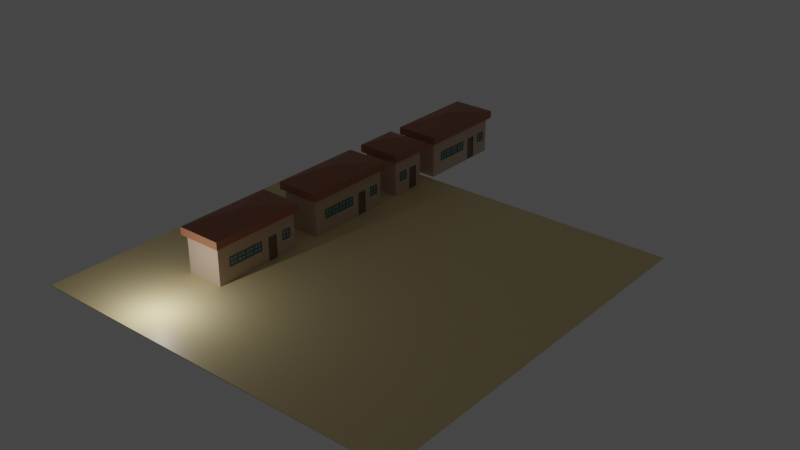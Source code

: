 # Source: Houses.blend  (saved by Blender 3.1.7; exported with 4.5.12 LTS)
import bpy
from mathutils import Matrix  # noqa: F401  (used for matrix-valued properties, if any)

bpy.ops.wm.read_factory_settings(use_empty=True)
scene = bpy.context.scene
scene.name = 'Scene'

# ---- collections
col_house1 = bpy.data.collections.new('House1'); scene.collection.children.link(col_house1)
col_house4 = bpy.data.collections.new('House4'); scene.collection.children.link(col_house4)
col_house2 = bpy.data.collections.new('House2'); scene.collection.children.link(col_house2)
col_house3 = bpy.data.collections.new('House3'); scene.collection.children.link(col_house3)
col_reference = bpy.data.collections.new('Reference'); scene.collection.children.link(col_reference)

# ---- materials (node trees are filled in below, after node groups)
mat_floormaterial = bpy.data.materials.new('FloorMaterial')
mat_floormaterial.use_transparent_shadow = False
mat_wallmat = bpy.data.materials.new('WallMat')
mat_wallmat.alpha_threshold = 0.0
mat_wallmat.use_transparent_shadow = False
mat_wallmat.line_color = (0.0, 0.0, 0.0, 1.0)
mat_roofmat = bpy.data.materials.new('RoofMat')
mat_roofmat.use_transparent_shadow = False
mat_windowframemat = bpy.data.materials.new('WindowFrameMat')
mat_windowframemat.use_transparent_shadow = False
mat_glassmat = bpy.data.materials.new('GlassMat')
mat_glassmat.use_transparent_shadow = False
mat_doormat = bpy.data.materials.new('DoorMat')
mat_doormat.use_transparent_shadow = False
mat_doorframemat = bpy.data.materials.new('DoorFrameMat')
mat_doorframemat.use_transparent_shadow = False
mat_doorknobmat = bpy.data.materials.new('DoorKnobMat')
mat_doorknobmat.use_transparent_shadow = False

# ---- material node trees
mat_floormaterial.use_nodes = True; mat_floormaterial.node_tree.nodes.clear()
_N = mat_floormaterial.node_tree.nodes; _L = mat_floormaterial.node_tree.links
n0 = _N.new('ShaderNodeBsdfPrincipled'); n0.name = 'Principled BSDF'; n0.location = (10, 300)
n0.distribution = 'GGX'
n0.subsurface_method = 'RANDOM_WALK_SKIN'
n0.inputs[0].default_value = (0.8, 0.6517, 0.3475, 1.0)
n0.inputs[3].default_value = 1.45
n0.inputs[27].default_value = (0.0, 0.0, 0.0, 1.0)
n0.inputs[28].default_value = 1.0
n1 = _N.new('ShaderNodeOutputMaterial'); n1.name = 'Material Output'; n1.location = (300, 300)
_L.new(n0.outputs[0], n1.inputs[0])
n1.is_active_output = True
mat_wallmat.use_nodes = True; mat_wallmat.node_tree.nodes.clear()
_N = mat_wallmat.node_tree.nodes; _L = mat_wallmat.node_tree.links
n0 = _N.new('ShaderNodeOutputMaterial'); n0.name = 'Material Output'; n0.location = (300, 300)
n1 = _N.new('ShaderNodeBsdfPrincipled'); n1.name = 'Principled BSDF'; n1.location = (10, 300)
n1.distribution = 'GGX'
n1.subsurface_method = 'RANDOM_WALK_SKIN'
n1.inputs[0].default_value = (0.5906, 0.4397, 0.3278, 1.0)
n1.inputs[2].default_value = 0.4
n1.inputs[3].default_value = 1.45
n1.inputs[27].default_value = (0.0, 0.0, 0.0, 1.0)
n1.inputs[28].default_value = 1.0
_L.new(n1.outputs[0], n0.inputs[0])
n0.is_active_output = True
mat_roofmat.use_nodes = True; mat_roofmat.node_tree.nodes.clear()
_N = mat_roofmat.node_tree.nodes; _L = mat_roofmat.node_tree.links
n0 = _N.new('ShaderNodeBsdfPrincipled'); n0.name = 'Principled BSDF'; n0.location = (10, 300)
n0.distribution = 'GGX'
n0.subsurface_method = 'RANDOM_WALK_SKIN'
n0.inputs[0].default_value = (0.3864, 0.147, 0.08022, 1.0)
n0.inputs[3].default_value = 1.45
n0.inputs[27].default_value = (0.0, 0.0, 0.0, 1.0)
n0.inputs[28].default_value = 1.0
n1 = _N.new('ShaderNodeOutputMaterial'); n1.name = 'Material Output'; n1.location = (300, 300)
_L.new(n0.outputs[0], n1.inputs[0])
n1.is_active_output = True
mat_windowframemat.use_nodes = True; mat_windowframemat.node_tree.nodes.clear()
_N = mat_windowframemat.node_tree.nodes; _L = mat_windowframemat.node_tree.links
n0 = _N.new('ShaderNodeBsdfPrincipled'); n0.name = 'Principled BSDF'; n0.location = (10, 300)
n0.distribution = 'GGX'
n0.subsurface_method = 'RANDOM_WALK_SKIN'
n0.inputs[0].default_value = (0.06848, 0.1779, 0.1559, 1.0)
n0.inputs[3].default_value = 1.45
n0.inputs[27].default_value = (0.0, 0.0, 0.0, 1.0)
n0.inputs[28].default_value = 1.0
n1 = _N.new('ShaderNodeOutputMaterial'); n1.name = 'Material Output'; n1.location = (300, 300)
_L.new(n0.outputs[0], n1.inputs[0])
n1.is_active_output = True
mat_glassmat.use_nodes = True; mat_glassmat.node_tree.nodes.clear()
_N = mat_glassmat.node_tree.nodes; _L = mat_glassmat.node_tree.links
n0 = _N.new('ShaderNodeBsdfPrincipled'); n0.name = 'Principled BSDF'; n0.location = (10, 300)
n0.distribution = 'GGX'
n0.subsurface_method = 'RANDOM_WALK_SKIN'
n0.inputs[0].default_value = (0.5071, 0.4487, 0.4487, 1.0)
n0.inputs[1].default_value = 0.3228
n0.inputs[3].default_value = 1.45
n0.inputs[8].default_value = 1.0
n0.inputs[10].default_value = 1.0
n0.inputs[27].default_value = (0.0, 0.0, 0.0, 1.0)
n0.inputs[28].default_value = 1.0
n1 = _N.new('ShaderNodeOutputMaterial'); n1.name = 'Material Output'; n1.location = (300, 300)
_L.new(n0.outputs[0], n1.inputs[0])
n1.is_active_output = True
mat_doormat.use_nodes = True; mat_doormat.node_tree.nodes.clear()
_N = mat_doormat.node_tree.nodes; _L = mat_doormat.node_tree.links
n0 = _N.new('ShaderNodeBsdfPrincipled'); n0.name = 'Principled BSDF'; n0.location = (10, 300)
n0.distribution = 'GGX'
n0.subsurface_method = 'RANDOM_WALK_SKIN'
n0.inputs[0].default_value = (0.2623, 0.09306, 0.03955, 1.0)
n0.inputs[3].default_value = 1.45
n0.inputs[27].default_value = (0.0, 0.0, 0.0, 1.0)
n0.inputs[28].default_value = 1.0
n1 = _N.new('ShaderNodeOutputMaterial'); n1.name = 'Material Output'; n1.location = (300, 300)
_L.new(n0.outputs[0], n1.inputs[0])
n1.is_active_output = True
mat_doorframemat.use_nodes = True; mat_doorframemat.node_tree.nodes.clear()
_N = mat_doorframemat.node_tree.nodes; _L = mat_doorframemat.node_tree.links
n0 = _N.new('ShaderNodeBsdfPrincipled'); n0.name = 'Principled BSDF'; n0.location = (10, 300)
n0.distribution = 'GGX'
n0.subsurface_method = 'RANDOM_WALK_SKIN'
n0.inputs[0].default_value = (0.06848, 0.1779, 0.1559, 1.0)
n0.inputs[3].default_value = 1.45
n0.inputs[27].default_value = (0.0, 0.0, 0.0, 1.0)
n0.inputs[28].default_value = 1.0
n1 = _N.new('ShaderNodeOutputMaterial'); n1.name = 'Material Output'; n1.location = (300, 300)
_L.new(n0.outputs[0], n1.inputs[0])
n1.is_active_output = True
mat_doorknobmat.use_nodes = True; mat_doorknobmat.node_tree.nodes.clear()
_N = mat_doorknobmat.node_tree.nodes; _L = mat_doorknobmat.node_tree.links
n0 = _N.new('ShaderNodeBsdfPrincipled'); n0.name = 'Principled BSDF'; n0.location = (10, 300)
n0.distribution = 'GGX'
n0.subsurface_method = 'RANDOM_WALK_SKIN'
n0.inputs[0].default_value = (1.0, 0.3485, 0.06242, 1.0)
n0.inputs[1].default_value = 0.8976
n0.inputs[3].default_value = 1.45
n0.inputs[27].default_value = (0.0, 0.0, 0.0, 1.0)
n0.inputs[28].default_value = 1.0
n1 = _N.new('ShaderNodeOutputMaterial'); n1.name = 'Material Output'; n1.location = (300, 300)
_L.new(n0.outputs[0], n1.inputs[0])
n1.is_active_output = True

# ---- world
world_world = bpy.data.worlds.new('World'); scene.world = world_world
world_world.use_nodes = True; world_world.node_tree.nodes.clear()
_N = world_world.node_tree.nodes; _L = world_world.node_tree.links
n0 = _N.new('ShaderNodeOutputWorld'); n0.name = 'World Output'; n0.location = (300, 300)
n1 = _N.new('ShaderNodeBackground'); n1.name = 'Background'; n1.location = (10, 300)
n1.inputs[0].default_value = (0.05088, 0.05088, 0.05088, 1.0)
_L.new(n1.outputs[0], n0.inputs[0])
n0.is_active_output = True
world_world.color = (0.05088, 0.05088, 0.05088)
world_world.use_sun_shadow = False
world_world.sun_shadow_jitter_overblur = 0.0

# ---- lights
light_light = bpy.data.lights.new('Light', 'POINT')
light_light.transmission_factor = 0.0
light_light.energy = 1000.0
light_light.shadow_soft_size = 0.1
light_light.shadow_maximum_resolution = 0.006
light_light.use_absolute_resolution = True

# ---- meshes
me_cube = bpy.data.meshes.new('Cube')
me_cube.from_pydata([(-1.0, -1.0, -1.0), (-1.0, -1.0, 1.0), (-1.0, 1.0, -1.0), (-1.0, 1.0, 1.0), (1.0, -1.0, -1.0), (1.0, -1.0, 1.0), (1.0, 1.0, -1.0), (1.0, 1.0, 1.0)], [], [(0, 1, 3, 2), (2, 3, 7, 6), (6, 7, 5, 4), (4, 5, 1, 0), (2, 6, 4, 0), (7, 3, 1, 5)])
_uv = me_cube.uv_layers.new(name='UVMap')
_uv.uv.foreach_set('vector', [0.375, 0.0, 0.625, 0.0, 0.625, 0.25, 0.375, 0.25, 0.375, 0.25, 0.625, 0.25, 0.625, 0.5, 0.375, 0.5, 0.375, 0.5, 0.625, 0.5, 0.625, 0.75, 0.375, 0.75, 0.375, 0.75, 0.625, 0.75, 0.625, 1.0, 0.375, 1.0, 0.125, 0.5, 0.375, 0.5, 0.375, 0.75, 0.125, 0.75, 0.625, 0.5, 0.875, 0.5, 0.875, 0.75, 0.625, 0.75])
me_cube.materials.append(mat_floormaterial)
me_cube.use_remesh_fix_poles = True
me_cube.use_remesh_preserve_attributes = False
me_cube.update()
me_base_001 = bpy.data.meshes.new('Base.001')
me_base_001.from_pydata([(1.0, 1.0, 2.25), (1.0, 1.0, 0.0), (1.0, -1.0, 2.25), (1.0, -1.0, 0.0), (-1.0, 1.0, 2.25), (-1.0, 1.0, 0.0), (-1.0, -1.0, 2.25), (-1.0, -1.0, 0.0)], [], [(0, 4, 6, 2), (3, 2, 6, 7), (7, 6, 4, 5), (5, 1, 3, 7), (1, 0, 2, 3), (5, 4, 0, 1)])
_uv = me_base_001.uv_layers.new(name='UVMap')
_uv.uv.foreach_set('vector', [0.625, 0.5, 0.875, 0.5, 0.875, 0.75, 0.625, 0.75, 0.375, 0.75, 0.625, 0.75, 0.625, 1.0, 0.375, 1.0, 0.375, 0.0, 0.625, 0.0, 0.625, 0.25, 0.375, 0.25, 0.125, 0.5, 0.375, 0.5, 0.375, 0.75, 0.125, 0.75, 0.375, 0.5, 0.625, 0.5, 0.625, 0.75, 0.375, 0.75, 0.375, 0.25, 0.625, 0.25, 0.625, 0.5, 0.375, 0.5])
me_base_001.materials.append(mat_wallmat)
me_base_001.use_remesh_preserve_volume = False
me_base_001.use_remesh_preserve_attributes = False
me_base_001.use_mirror_vertex_groups = False
me_base_001.update()
me_roof_001 = bpy.data.meshes.new('Roof.001')
me_roof_001.from_pydata([(-1.0, -1.0, -1.0), (-1.0, -1.0, 1.0), (-1.0, 1.0, -1.0), (-1.0, 1.0, 1.0), (1.0, -1.0, -1.0), (1.0, -1.0, 1.0), (1.0, 1.0, -1.0), (1.0, 1.0, 1.0), (0.0, 0.0, 2.932), (0.0, 0.0, 2.932), (0.0, 0.0, 2.932), (0.0, 0.0, 2.932)], [], [(0, 1, 3, 2), (2, 3, 7, 6), (6, 7, 5, 4), (4, 5, 1, 0), (2, 6, 4, 0), (7, 3, 9, 11), (11, 9, 8, 10), (5, 7, 11, 10), (3, 1, 8, 9), (1, 5, 10, 8)])
_uv = me_roof_001.uv_layers.new(name='UVMap')
_uv.uv.foreach_set('vector', [0.375, 0.0, 0.625, 0.0, 0.625, 0.25, 0.375, 0.25, 0.375, 0.25, 0.625, 0.25, 0.625, 0.5, 0.375, 0.5, 0.375, 0.5, 0.625, 0.5, 0.625, 0.75, 0.375, 0.75, 0.375, 0.75, 0.625, 0.75, 0.625, 1.0, 0.375, 1.0, 0.125, 0.5, 0.375, 0.5, 0.375, 0.75, 0.125, 0.75, 0.625, 0.5, 0.625, 0.25, 0.625, 0.25, 0.75, 0.625, 0.75, 0.625, 0.75, 0.625, 0.75, 0.625, 0.75, 0.625, 0.625, 0.75, 0.625, 0.5, 0.75, 0.625, 0.75, 0.625, 0.625, 0.25, 0.625, 0.0, 0.625, 0.125, 0.625, 0.25, 0.625, 1.0, 0.625, 0.75, 0.75, 0.625, 0.625, 0.875])
me_roof_001.materials.append(mat_roofmat)
me_roof_001.use_remesh_fix_poles = True
me_roof_001.use_remesh_preserve_attributes = False
me_roof_001.update()
me_windowframe_001 = bpy.data.meshes.new('WindowFrame.001')
me_windowframe_001.from_pydata([(-0.7821, -1.0, -0.7821), (-0.7821, -1.0, 0.7821), (-0.7821, 1.0, -0.7821), (-0.7821, 1.0, 0.7821), (0.7821, -1.0, -0.7821), (0.7821, -1.0, 0.7821), (0.7821, 1.0, -0.7821), (0.7821, 1.0, 0.7821), (-1.0, -1.0, -1.0), (-1.0, -1.0, 1.0), (-1.0, 1.0, 1.0), (-1.0, 1.0, -1.0), (1.0, 1.0, -1.0), (1.0, 1.0, 1.0), (1.0, -1.0, 1.0), (1.0, -1.0, -1.0), (-0.7821, -1.0, -0.06069), (-0.7821, -1.0, 0.06069), (-0.7821, 1.0, 0.06069), (-0.7821, 1.0, -0.06069), (0.06069, 1.0, -0.7821), (-0.06069, 1.0, -0.7821), (-0.06069, 1.0, 0.7821), (0.06069, 1.0, 0.7821), (0.7821, 1.0, 0.06069), (0.7821, 1.0, -0.06069), (0.7821, -1.0, 0.06069), (0.7821, -1.0, -0.06069), (-0.06069, -1.0, -0.7821), (0.06069, -1.0, -0.7821), (0.06069, -1.0, 0.7821), (-0.06069, -1.0, 0.7821), (-0.7821, -0.3333, 0.7821), (-0.7821, 0.3333, 0.7821), (0.7821, 0.3333, 0.7821), (0.7821, -0.3333, 0.7821), (0.7821, 0.3333, -0.7821), (0.7821, -0.3333, -0.7821), (-0.7821, 0.3333, -0.7821), (-0.7821, -0.3333, -0.7821), (-0.7821, 0.3333, -0.06069), (-0.7821, -0.3333, -0.06069), (-0.7821, 0.3333, 0.06069), (-0.7821, -0.3333, 0.06069), (0.06069, 0.3333, -0.7821), (0.06069, -0.3333, -0.7821), (-0.06069, 0.3333, -0.7821), (-0.06069, -0.3333, -0.7821), (-0.06069, 0.3333, 0.7821), (-0.06069, -0.3333, 0.7821), (0.06069, 0.3333, 0.7821), (0.06069, -0.3333, 0.7821), (0.7821, 0.3333, 0.06069), (0.7821, -0.3333, 0.06069), (0.7821, 0.3333, -0.06069), (0.7821, -0.3333, -0.06069), (0.06069, 1.0, 0.01792), (-0.06069, 1.0, 0.01792), (-0.06069, -1.0, 0.01792), (0.06069, -1.0, 0.01792), (0.06069, -0.3333, 0.01792), (0.06069, 0.3333, 0.01792), (-0.06069, -0.3333, 0.01792), (-0.06069, 0.3333, 0.01792), (0.01792, -1.0, -0.06069), (0.01792, -1.0, 0.06069), (0.01792, 1.0, 0.06069), (0.01792, 1.0, -0.06069), (0.01792, -0.3333, -0.06069), (0.01792, 0.3333, -0.06069), (0.01792, -0.3333, 0.06069), (0.01792, 0.3333, 0.06069), (-0.06069, 1.0, -0.01792), (0.06069, 1.0, -0.01792), (0.06069, -1.0, -0.01792), (-0.06069, -1.0, -0.01792), (-0.06069, -0.3333, -0.01792), (-0.06069, 0.3333, -0.01792), (0.06069, -0.3333, -0.01792), (0.06069, 0.3333, -0.01792), (-0.01792, 1.0, 0.06069), (-0.01792, 1.0, -0.06069), (-0.01792, -1.0, 0.06069), (-0.01792, -1.0, -0.06069), (-0.01792, -0.3333, 0.06069), (-0.01792, 0.3333, 0.06069), (-0.01792, -0.3333, -0.06069), (-0.01792, 0.3333, -0.06069)], [], [(8, 9, 10, 11), (55, 37, 4, 27), (12, 13, 14, 15), (51, 35, 5, 30), (11, 12, 15, 8), (13, 10, 9, 14), (0, 16, 17, 1, 9, 8), (3, 18, 19, 2, 11, 10), (2, 21, 20, 6, 12, 11), (7, 23, 22, 3, 10, 13), (6, 25, 24, 7, 13, 12), (5, 26, 27, 4, 15, 14), (4, 29, 28, 0, 8, 15), (1, 31, 30, 5, 14, 9), (47, 39, 0, 28), (43, 32, 1, 17), (39, 41, 16, 0), (16, 41, 68, 64), (2, 19, 40, 38), (38, 40, 41, 39), (41, 40, 69, 68), (18, 42, 71, 66), (18, 3, 33, 42), (42, 33, 32, 43), (37, 45, 29, 4), (44, 20, 56, 61), (6, 20, 44, 36), (36, 44, 45, 37), (47, 28, 58, 62), (46, 47, 62, 63), (21, 2, 38, 46), (46, 38, 39, 47), (32, 49, 31, 1), (30, 31, 75, 74), (3, 22, 48, 33), (33, 48, 49, 32), (49, 48, 77, 76), (23, 50, 79, 73), (23, 7, 34, 50), (50, 34, 35, 51), (35, 53, 26, 5), (52, 24, 80, 85), (7, 24, 52, 34), (34, 52, 53, 35), (55, 27, 83, 86), (54, 55, 86, 87), (25, 6, 36, 54), (54, 36, 37, 55), (60, 62, 58, 59), (56, 57, 63, 61), (61, 63, 62, 60), (28, 29, 59, 58), (21, 46, 63, 57), (45, 44, 61, 60), (20, 21, 57, 56), (29, 45, 60, 59), (68, 70, 65, 64), (67, 66, 71, 69), (69, 71, 70, 68), (42, 43, 70, 71), (43, 17, 65, 70), (19, 18, 66, 67), (40, 19, 67, 69), (17, 16, 64, 65), (76, 78, 74, 75), (72, 73, 79, 77), (77, 79, 78, 76), (31, 49, 76, 75), (50, 51, 78, 79), (51, 30, 74, 78), (22, 23, 73, 72), (48, 22, 72, 77), (84, 86, 83, 82), (80, 81, 87, 85), (85, 87, 86, 84), (27, 26, 82, 83), (25, 54, 87, 81), (24, 25, 81, 80), (53, 52, 85, 84), (26, 53, 84, 82)])
_uv = me_windowframe_001.uv_layers.new(name='UVMap')
_uv.uv.foreach_set('vector', [0.375, 0.0, 0.625, 0.0, 0.625, 0.25, 0.375, 0.25, 0.4674, 0.6757, 0.4022, 0.6757, 0.4022, 0.7772, 0.4674, 0.7772, 0.375, 0.5, 0.625, 0.5, 0.625, 0.75, 0.375, 0.75, 0.5978, 0.6975, 0.5978, 0.6757, 0.5978, 0.7772, 0.5978, 0.8424, 0.125, 0.5, 0.375, 0.5, 0.375, 0.75, 0.125, 0.75, 0.625, 0.5, 0.875, 0.5, 0.875, 0.75, 0.625, 0.75, 0.4022, 0.9728, 0.4674, 0.9728, 0.5326, 0.9728, 0.5978, 0.9728, 0.625, 1.0, 0.375, 1.0, 0.5978, 0.2772, 0.5326, 0.2772, 0.4674, 0.2772, 0.4022, 0.2772, 0.375, 0.25, 0.625, 0.25, 0.4022, 0.2772, 0.4022, 0.3424, 0.4022, 0.4076, 0.4022, 0.4728, 0.375, 0.5, 0.375, 0.25, 0.5978, 0.4728, 0.5978, 0.4076, 0.5978, 0.3424, 0.5978, 0.2772, 0.625, 0.25, 0.625, 0.5, 0.4022, 0.4728, 0.4674, 0.4728, 0.5326, 0.4728, 0.5978, 0.4728, 0.625, 0.5, 0.375, 0.5, 0.5978, 0.7772, 0.5326, 0.7772, 0.4674, 0.7772, 0.4022, 0.7772, 0.375, 0.75, 0.625, 0.75, 0.4022, 0.7772, 0.4022, 0.8424, 0.4022, 0.9076, 0.4022, 0.9728, 0.375, 1.0, 0.375, 0.75, 0.5978, 0.9728, 0.5978, 0.9076, 0.5978, 0.8424, 0.5978, 0.7772, 0.625, 0.75, 0.625, 1.0, 0.4022, 0.7192, 0.4022, 0.7409, 0.4022, 0.9728, 0.4022, 0.9076, 0.5326, 0.7409, 0.5978, 0.7409, 0.5978, 0.9728, 0.5326, 0.9728, 0.4022, 0.7409, 0.4674, 0.7409, 0.4674, 0.9728, 0.4022, 0.9728, 0.4674, 0.9728, 0.4674, 0.7409, 0.4674, 0.7409, 0.4674, 0.9728, 0.4022, 0.2772, 0.4674, 0.2772, 0.4674, 0.5091, 0.4022, 0.5091, 0.4022, 0.5091, 0.4674, 0.5091, 0.4674, 0.7409, 0.4022, 0.7409, 0.4674, 0.7409, 0.4674, 0.5091, 0.4674, 0.5091, 0.4674, 0.7409, 0.5326, 0.2772, 0.5326, 0.5091, 0.5326, 0.5091, 0.5326, 0.2772, 0.5326, 0.2772, 0.5978, 0.2772, 0.5978, 0.5091, 0.5326, 0.5091, 0.5326, 0.5091, 0.5978, 0.5091, 0.5978, 0.7409, 0.5326, 0.7409, 0.4022, 0.6757, 0.4022, 0.6975, 0.4022, 0.8424, 0.4022, 0.7772, 0.4022, 0.5525, 0.4022, 0.4076, 0.4022, 0.4076, 0.4022, 0.5525, 0.4022, 0.4728, 0.4022, 0.4076, 0.4022, 0.5525, 0.4022, 0.5743, 0.4022, 0.5743, 0.4022, 0.5525, 0.4022, 0.6975, 0.4022, 0.6757, 0.4022, 0.7192, 0.4022, 0.9076, 0.4022, 0.9076, 0.4022, 0.7192, 0.4022, 0.5308, 0.4022, 0.7192, 0.4022, 0.7192, 0.4022, 0.5308, 0.4022, 0.3424, 0.4022, 0.2772, 0.4022, 0.5091, 0.4022, 0.5308, 0.4022, 0.5308, 0.4022, 0.5091, 0.4022, 0.7409, 0.4022, 0.7192, 0.5978, 0.7409, 0.5978, 0.7192, 0.5978, 0.9076, 0.5978, 0.9728, 0.5978, 0.8424, 0.5978, 0.9076, 0.5978, 0.9076, 0.5978, 0.8424, 0.5978, 0.2772, 0.5978, 0.3424, 0.5978, 0.5308, 0.5978, 0.5091, 0.5978, 0.5091, 0.5978, 0.5308, 0.5978, 0.7192, 0.5978, 0.7409, 0.5978, 0.7192, 0.5978, 0.5308, 0.5978, 0.5308, 0.5978, 0.7192, 0.5978, 0.4076, 0.5978, 0.5525, 0.5978, 0.5525, 0.5978, 0.4076, 0.5978, 0.4076, 0.5978, 0.4728, 0.5978, 0.5743, 0.5978, 0.5525, 0.5978, 0.5525, 0.5978, 0.5743, 0.5978, 0.6757, 0.5978, 0.6975, 0.5978, 0.6757, 0.5326, 0.6757, 0.5326, 0.7772, 0.5978, 0.7772, 0.5326, 0.5743, 0.5326, 0.4728, 0.5326, 0.4728, 0.5326, 0.5743, 0.5978, 0.4728, 0.5326, 0.4728, 0.5326, 0.5743, 0.5978, 0.5743, 0.5978, 0.5743, 0.5326, 0.5743, 0.5326, 0.6757, 0.5978, 0.6757, 0.4674, 0.6757, 0.4674, 0.7772, 0.4674, 0.7772, 0.4674, 0.6757, 0.4674, 0.5743, 0.4674, 0.6757, 0.4674, 0.6757, 0.4674, 0.5743, 0.4674, 0.4728, 0.4022, 0.4728, 0.4022, 0.5743, 0.4674, 0.5743, 0.4674, 0.5743, 0.4022, 0.5743, 0.4022, 0.6757, 0.4674, 0.6757, 0.4022, 0.6975, 0.4022, 0.7192, 0.4022, 0.9076, 0.4022, 0.8424, 0.4022, 0.4076, 0.4022, 0.3424, 0.4022, 0.5308, 0.4022, 0.5525, 0.4022, 0.5525, 0.4022, 0.5308, 0.4022, 0.7192, 0.4022, 0.6975, 0.4022, 0.9076, 0.4022, 0.8424, 0.4022, 0.8424, 0.4022, 0.9076, 0.4022, 0.3424, 0.4022, 0.5308, 0.4022, 0.5308, 0.4022, 0.3424, 0.4022, 0.6975, 0.4022, 0.5525, 0.4022, 0.5525, 0.4022, 0.6975, 0.4022, 0.4076, 0.4022, 0.3424, 0.4022, 0.3424, 0.4022, 0.4076, 0.4022, 0.8424, 0.4022, 0.6975, 0.4022, 0.6975, 0.4022, 0.8424, 0.4674, 0.7409, 0.5326, 0.7409, 0.5326, 0.9728, 0.4674, 0.9728, 0.4674, 0.2772, 0.5326, 0.2772, 0.5326, 0.5091, 0.4674, 0.5091, 0.4674, 0.5091, 0.5326, 0.5091, 0.5326, 0.7409, 0.4674, 0.7409, 0.5326, 0.5091, 0.5326, 0.7409, 0.5326, 0.7409, 0.5326, 0.5091, 0.5326, 0.7409, 0.5326, 0.9728, 0.5326, 0.9728, 0.5326, 0.7409, 0.4674, 0.2772, 0.5326, 0.2772, 0.5326, 0.2772, 0.4674, 0.2772, 0.4674, 0.5091, 0.4674, 0.2772, 0.4674, 0.2772, 0.4674, 0.5091, 0.5326, 0.9728, 0.4674, 0.9728, 0.4674, 0.9728, 0.5326, 0.9728, 0.5978, 0.7192, 0.5978, 0.6975, 0.5978, 0.8424, 0.5978, 0.9076, 0.5978, 0.3424, 0.5978, 0.4076, 0.5978, 0.5525, 0.5978, 0.5308, 0.5978, 0.5308, 0.5978, 0.5525, 0.5978, 0.6975, 0.5978, 0.7192, 0.5978, 0.9076, 0.5978, 0.7192, 0.5978, 0.7192, 0.5978, 0.9076, 0.5978, 0.5525, 0.5978, 0.6975, 0.5978, 0.6975, 0.5978, 0.5525, 0.5978, 0.6975, 0.5978, 0.8424, 0.5978, 0.8424, 0.5978, 0.6975, 0.5978, 0.3424, 0.5978, 0.4076, 0.5978, 0.4076, 0.5978, 0.3424, 0.5978, 0.5308, 0.5978, 0.3424, 0.5978, 0.3424, 0.5978, 0.5308, 0.5326, 0.6757, 0.4674, 0.6757, 0.4674, 0.7772, 0.5326, 0.7772, 0.5326, 0.4728, 0.4674, 0.4728, 0.4674, 0.5743, 0.5326, 0.5743, 0.5326, 0.5743, 0.4674, 0.5743, 0.4674, 0.6757, 0.5326, 0.6757, 0.4674, 0.7772, 0.5326, 0.7772, 0.5326, 0.7772, 0.4674, 0.7772, 0.4674, 0.4728, 0.4674, 0.5743, 0.4674, 0.5743, 0.4674, 0.4728, 0.5326, 0.4728, 0.4674, 0.4728, 0.4674, 0.4728, 0.5326, 0.4728, 0.5326, 0.6757, 0.5326, 0.5743, 0.5326, 0.5743, 0.5326, 0.6757, 0.5326, 0.7772, 0.5326, 0.6757, 0.5326, 0.6757, 0.5326, 0.7772])
me_windowframe_001.materials.append(mat_windowframemat)
me_windowframe_001.use_remesh_fix_poles = True
me_windowframe_001.use_remesh_preserve_attributes = False
me_windowframe_001.update()
me_windowglass_001 = bpy.data.meshes.new('WindowGlass.001')
me_windowglass_001.from_pydata([(-0.25, -0.25, 0.0), (0.25, -0.25, 0.0), (-0.25, 0.25, 0.0), (0.25, 0.25, 0.0)], [], [(0, 1, 3, 2)])
_uv = me_windowglass_001.uv_layers.new(name='UVMap')
_uv.uv.foreach_set('vector', [0.0, 0.0, 1.0, 0.0, 1.0, 1.0, 0.0, 1.0])
me_windowglass_001.materials.append(mat_glassmat)
me_windowglass_001.use_remesh_fix_poles = True
me_windowglass_001.use_remesh_preserve_attributes = False
me_windowglass_001.update()
me_door_002 = bpy.data.meshes.new('Door.002')
me_door_002.from_pydata([(-1.037e-05, 0.9998, 0.002196), (-1.037e-05, 0.9998, 4.802), (-1.037e-05, 3.0, 0.002196), (-1.037e-05, 3.0, 4.802), (2.0, 0.9998, 0.002196), (2.0, 0.9998, 4.802), (2.0, 3.0, 0.002196), (2.0, 3.0, 4.802)], [], [(0, 1, 3, 2), (2, 3, 7, 6), (6, 7, 5, 4), (4, 5, 1, 0), (2, 6, 4, 0), (7, 3, 1, 5)])
_uv = me_door_002.uv_layers.new(name='UVMap')
_uv.uv.foreach_set('vector', [0.375, 0.0, 0.625, 0.0, 0.625, 0.25, 0.375, 0.25, 0.375, 0.25, 0.625, 0.25, 0.625, 0.5, 0.375, 0.5, 0.375, 0.5, 0.625, 0.5, 0.625, 0.75, 0.375, 0.75, 0.375, 0.75, 0.625, 0.75, 0.625, 1.0, 0.375, 1.0, 0.125, 0.5, 0.375, 0.5, 0.375, 0.75, 0.125, 0.75, 0.625, 0.5, 0.875, 0.5, 0.875, 0.75, 0.625, 0.75])
me_door_002.materials.append(mat_doormat)
me_door_002.use_remesh_fix_poles = True
me_door_002.use_remesh_preserve_attributes = False
me_door_002.update()
me_doorframe_002 = bpy.data.meshes.new('DoorFrame.002')
me_doorframe_002.from_pydata([(-0.781, -1.0, -3.581), (-0.781, -1.0, 0.781), (-0.781, 1.0, -3.581), (-0.781, 1.0, 0.781), (0.781, -1.0, -3.581), (0.781, -1.0, 0.781), (0.781, 1.0, -3.581), (0.781, 1.0, 0.781), (-1.0, -1.0, -3.8), (-1.0, -1.0, 1.0), (-1.0, 1.0, 1.0), (-1.0, 1.0, -3.8), (1.0, 1.0, -3.8), (1.0, 1.0, 1.0), (1.0, -1.0, 1.0), (1.0, -1.0, -3.8)], [], [(8, 9, 10, 11), (7, 6, 4, 5), (12, 13, 14, 15), (3, 7, 5, 1), (11, 12, 15, 8), (13, 10, 9, 14), (0, 1, 9, 8), (3, 2, 11, 10), (2, 6, 12, 11), (7, 3, 10, 13), (6, 7, 13, 12), (5, 4, 15, 14), (4, 0, 8, 15), (1, 5, 14, 9), (6, 2, 0, 4), (2, 3, 1, 0)])
_uv = me_doorframe_002.uv_layers.new(name='UVMap')
_uv.uv.foreach_set('vector', [0.375, 0.0, 0.625, 0.0, 0.625, 0.25, 0.375, 0.25, 0.6136, 0.4726, 0.3864, 0.4726, 0.3864, 0.7774, 0.6136, 0.7774, 0.375, 0.5, 0.625, 0.5, 0.625, 0.75, 0.375, 0.75, 0.6136, 0.2774, 0.6136, 0.4726, 0.6136, 0.7774, 0.6136, 0.9726, 0.125, 0.5, 0.375, 0.5, 0.375, 0.75, 0.125, 0.75, 0.625, 0.5, 0.875, 0.5, 0.875, 0.75, 0.625, 0.75, 0.3864, 0.9726, 0.6136, 0.9726, 0.625, 1.0, 0.375, 1.0, 0.6136, 0.2774, 0.3864, 0.2774, 0.375, 0.25, 0.625, 0.25, 0.3864, 0.2774, 0.3864, 0.4726, 0.375, 0.5, 0.375, 0.25, 0.6136, 0.4726, 0.6136, 0.2774, 0.625, 0.25, 0.625, 0.5, 0.3864, 0.4726, 0.6136, 0.4726, 0.625, 0.5, 0.375, 0.5, 0.6136, 0.7774, 0.3864, 0.7774, 0.375, 0.75, 0.625, 0.75, 0.3864, 0.7774, 0.3864, 0.9726, 0.375, 1.0, 0.375, 0.75, 0.6136, 0.9726, 0.6136, 0.7774, 0.625, 0.75, 0.625, 1.0, 0.3864, 0.4726, 0.3864, 0.2774, 0.3864, 0.9726, 0.3864, 0.7774, 0.3864, 0.2774, 0.6136, 0.2774, 0.6136, 0.9726, 0.3864, 0.9726])
me_doorframe_002.materials.append(mat_doorframemat)
me_doorframe_002.use_remesh_fix_poles = True
me_doorframe_002.use_remesh_preserve_attributes = False
me_doorframe_002.update()
me_doorknob_002 = bpy.data.meshes.new('DoorKnob.002')
me_doorknob_002.from_pydata([(-0.01349, -0.01257, -0.04121), (-0.01349, -0.01257, -0.01942), (-0.01349, 0.01257, -0.04121), (-0.01349, 0.01257, -0.01942), (0.01349, -0.01257, -0.04121), (0.01349, -0.01257, -0.01942), (0.01349, 0.01257, -0.04121), (0.01349, 0.01257, -0.01942), (-0.02083, -0.01941, -0.0032), (-0.02083, 0.01941, -0.0032), (0.02083, 0.01941, -0.0032), (0.02083, -0.01941, -0.0032), (-0.01317, -0.01227, 0.007164), (-0.01317, 0.01227, 0.007164), (0.01317, 0.01227, 0.007164), (0.01317, -0.01227, 0.007164)], [], [(0, 1, 3, 2), (2, 3, 7, 6), (6, 7, 5, 4), (4, 5, 1, 0), (2, 6, 4, 0), (3, 1, 8, 9), (8, 11, 15, 12), (1, 5, 11, 8), (7, 3, 9, 10), (5, 7, 10, 11), (14, 13, 12, 15), (10, 9, 13, 14), (11, 10, 14, 15), (9, 8, 12, 13)])
_uv = me_doorknob_002.uv_layers.new(name='UVMap')
_uv.uv.foreach_set('vector', [0.375, 0.0, 0.625, 0.0, 0.625, 0.25, 0.375, 0.25, 0.375, 0.25, 0.625, 0.25, 0.625, 0.5, 0.375, 0.5, 0.375, 0.5, 0.625, 0.5, 0.625, 0.75, 0.375, 0.75, 0.375, 0.75, 0.625, 0.75, 0.625, 1.0, 0.375, 1.0, 0.125, 0.5, 0.375, 0.5, 0.375, 0.75, 0.125, 0.75, 0.625, 0.25, 0.625, 0.0, 0.625, 0.0, 0.625, 0.25, 0.625, 1.0, 0.625, 0.75, 0.625, 0.75, 0.625, 1.0, 0.625, 1.0, 0.625, 0.75, 0.625, 0.75, 0.625, 1.0, 0.625, 0.5, 0.625, 0.25, 0.625, 0.25, 0.625, 0.5, 0.625, 0.75, 0.625, 0.5, 0.625, 0.5, 0.625, 0.75, 0.625, 0.5, 0.875, 0.5, 0.875, 0.75, 0.625, 0.75, 0.625, 0.5, 0.625, 0.25, 0.625, 0.25, 0.625, 0.5, 0.625, 0.75, 0.625, 0.5, 0.625, 0.5, 0.625, 0.75, 0.625, 0.25, 0.625, 0.0, 0.625, 0.0, 0.625, 0.25])
me_doorknob_002.materials.append(mat_doorknobmat)
me_doorknob_002.use_remesh_fix_poles = True
me_doorknob_002.use_remesh_preserve_attributes = False
me_doorknob_002.update()
me_base_005 = bpy.data.meshes.new('Base.005')
me_base_005.from_pydata([(1.0, 1.0, 2.25), (1.0, 1.0, 0.0), (1.0, -1.0, 2.25), (1.0, -1.0, 0.0), (-1.0, 1.0, 2.25), (-1.0, 1.0, 0.0), (-1.0, -1.0, 2.25), (-1.0, -1.0, 0.0)], [], [(0, 4, 6, 2), (3, 2, 6, 7), (7, 6, 4, 5), (5, 1, 3, 7), (1, 0, 2, 3), (5, 4, 0, 1)])
_uv = me_base_005.uv_layers.new(name='UVMap')
_uv.uv.foreach_set('vector', [0.625, 0.5, 0.875, 0.5, 0.875, 0.75, 0.625, 0.75, 0.375, 0.75, 0.625, 0.75, 0.625, 1.0, 0.375, 1.0, 0.375, 0.0, 0.625, 0.0, 0.625, 0.25, 0.375, 0.25, 0.125, 0.5, 0.375, 0.5, 0.375, 0.75, 0.125, 0.75, 0.375, 0.5, 0.625, 0.5, 0.625, 0.75, 0.375, 0.75, 0.375, 0.25, 0.625, 0.25, 0.625, 0.5, 0.375, 0.5])
me_base_005.materials.append(mat_wallmat)
me_base_005.use_remesh_preserve_volume = False
me_base_005.use_remesh_preserve_attributes = False
me_base_005.use_mirror_vertex_groups = False
me_base_005.update()
me_roof_004 = bpy.data.meshes.new('Roof.004')
me_roof_004.from_pydata([(-1.0, -1.0, -1.0), (-1.0, -1.0, 1.0), (-1.0, 1.0, -1.0), (-1.0, 1.0, 1.0), (1.0, -1.0, -1.0), (1.0, -1.0, 1.0), (1.0, 1.0, -1.0), (1.0, 1.0, 1.0), (0.0, 0.0, 2.932), (0.0, 0.0, 2.932), (0.0, 0.0, 2.932), (0.0, 0.0, 2.932)], [], [(0, 1, 3, 2), (2, 3, 7, 6), (6, 7, 5, 4), (4, 5, 1, 0), (2, 6, 4, 0), (7, 3, 9, 11), (11, 9, 8, 10), (5, 7, 11, 10), (3, 1, 8, 9), (1, 5, 10, 8)])
_uv = me_roof_004.uv_layers.new(name='UVMap')
_uv.uv.foreach_set('vector', [0.375, 0.0, 0.625, 0.0, 0.625, 0.25, 0.375, 0.25, 0.375, 0.25, 0.625, 0.25, 0.625, 0.5, 0.375, 0.5, 0.375, 0.5, 0.625, 0.5, 0.625, 0.75, 0.375, 0.75, 0.375, 0.75, 0.625, 0.75, 0.625, 1.0, 0.375, 1.0, 0.125, 0.5, 0.375, 0.5, 0.375, 0.75, 0.125, 0.75, 0.625, 0.5, 0.625, 0.25, 0.625, 0.25, 0.75, 0.625, 0.75, 0.625, 0.75, 0.625, 0.75, 0.625, 0.75, 0.625, 0.625, 0.75, 0.625, 0.5, 0.75, 0.625, 0.75, 0.625, 0.625, 0.25, 0.625, 0.0, 0.625, 0.125, 0.625, 0.25, 0.625, 1.0, 0.625, 0.75, 0.75, 0.625, 0.625, 0.875])
me_roof_004.materials.append(mat_roofmat)
me_roof_004.use_remesh_fix_poles = True
me_roof_004.use_remesh_preserve_attributes = False
me_roof_004.update()
me_windowframe_004 = bpy.data.meshes.new('WindowFrame.004')
me_windowframe_004.from_pydata([(-0.7821, -1.0, -0.7821), (-0.7821, -1.0, 0.7821), (-0.7821, 1.0, -0.7821), (-0.7821, 1.0, 0.7821), (0.7821, -1.0, -0.7821), (0.7821, -1.0, 0.7821), (0.7821, 1.0, -0.7821), (0.7821, 1.0, 0.7821), (-1.0, -1.0, -1.0), (-1.0, -1.0, 1.0), (-1.0, 1.0, 1.0), (-1.0, 1.0, -1.0), (1.0, 1.0, -1.0), (1.0, 1.0, 1.0), (1.0, -1.0, 1.0), (1.0, -1.0, -1.0), (-0.7821, -1.0, -0.06069), (-0.7821, -1.0, 0.06069), (-0.7821, 1.0, 0.06069), (-0.7821, 1.0, -0.06069), (0.06069, 1.0, -0.7821), (-0.06069, 1.0, -0.7821), (-0.06069, 1.0, 0.7821), (0.06069, 1.0, 0.7821), (0.7821, 1.0, 0.06069), (0.7821, 1.0, -0.06069), (0.7821, -1.0, 0.06069), (0.7821, -1.0, -0.06069), (-0.06069, -1.0, -0.7821), (0.06069, -1.0, -0.7821), (0.06069, -1.0, 0.7821), (-0.06069, -1.0, 0.7821), (-0.7821, -0.3333, 0.7821), (-0.7821, 0.3333, 0.7821), (0.7821, 0.3333, 0.7821), (0.7821, -0.3333, 0.7821), (0.7821, 0.3333, -0.7821), (0.7821, -0.3333, -0.7821), (-0.7821, 0.3333, -0.7821), (-0.7821, -0.3333, -0.7821), (-0.7821, 0.3333, -0.06069), (-0.7821, -0.3333, -0.06069), (-0.7821, 0.3333, 0.06069), (-0.7821, -0.3333, 0.06069), (0.06069, 0.3333, -0.7821), (0.06069, -0.3333, -0.7821), (-0.06069, 0.3333, -0.7821), (-0.06069, -0.3333, -0.7821), (-0.06069, 0.3333, 0.7821), (-0.06069, -0.3333, 0.7821), (0.06069, 0.3333, 0.7821), (0.06069, -0.3333, 0.7821), (0.7821, 0.3333, 0.06069), (0.7821, -0.3333, 0.06069), (0.7821, 0.3333, -0.06069), (0.7821, -0.3333, -0.06069), (0.06069, 1.0, 0.01792), (-0.06069, 1.0, 0.01792), (-0.06069, -1.0, 0.01792), (0.06069, -1.0, 0.01792), (0.06069, -0.3333, 0.01792), (0.06069, 0.3333, 0.01792), (-0.06069, -0.3333, 0.01792), (-0.06069, 0.3333, 0.01792), (0.01792, -1.0, -0.06069), (0.01792, -1.0, 0.06069), (0.01792, 1.0, 0.06069), (0.01792, 1.0, -0.06069), (0.01792, -0.3333, -0.06069), (0.01792, 0.3333, -0.06069), (0.01792, -0.3333, 0.06069), (0.01792, 0.3333, 0.06069), (-0.06069, 1.0, -0.01792), (0.06069, 1.0, -0.01792), (0.06069, -1.0, -0.01792), (-0.06069, -1.0, -0.01792), (-0.06069, -0.3333, -0.01792), (-0.06069, 0.3333, -0.01792), (0.06069, -0.3333, -0.01792), (0.06069, 0.3333, -0.01792), (-0.01792, 1.0, 0.06069), (-0.01792, 1.0, -0.06069), (-0.01792, -1.0, 0.06069), (-0.01792, -1.0, -0.06069), (-0.01792, -0.3333, 0.06069), (-0.01792, 0.3333, 0.06069), (-0.01792, -0.3333, -0.06069), (-0.01792, 0.3333, -0.06069)], [], [(8, 9, 10, 11), (55, 37, 4, 27), (12, 13, 14, 15), (51, 35, 5, 30), (11, 12, 15, 8), (13, 10, 9, 14), (0, 16, 17, 1, 9, 8), (3, 18, 19, 2, 11, 10), (2, 21, 20, 6, 12, 11), (7, 23, 22, 3, 10, 13), (6, 25, 24, 7, 13, 12), (5, 26, 27, 4, 15, 14), (4, 29, 28, 0, 8, 15), (1, 31, 30, 5, 14, 9), (47, 39, 0, 28), (43, 32, 1, 17), (39, 41, 16, 0), (16, 41, 68, 64), (2, 19, 40, 38), (38, 40, 41, 39), (41, 40, 69, 68), (18, 42, 71, 66), (18, 3, 33, 42), (42, 33, 32, 43), (37, 45, 29, 4), (44, 20, 56, 61), (6, 20, 44, 36), (36, 44, 45, 37), (47, 28, 58, 62), (46, 47, 62, 63), (21, 2, 38, 46), (46, 38, 39, 47), (32, 49, 31, 1), (30, 31, 75, 74), (3, 22, 48, 33), (33, 48, 49, 32), (49, 48, 77, 76), (23, 50, 79, 73), (23, 7, 34, 50), (50, 34, 35, 51), (35, 53, 26, 5), (52, 24, 80, 85), (7, 24, 52, 34), (34, 52, 53, 35), (55, 27, 83, 86), (54, 55, 86, 87), (25, 6, 36, 54), (54, 36, 37, 55), (60, 62, 58, 59), (56, 57, 63, 61), (61, 63, 62, 60), (28, 29, 59, 58), (21, 46, 63, 57), (45, 44, 61, 60), (20, 21, 57, 56), (29, 45, 60, 59), (68, 70, 65, 64), (67, 66, 71, 69), (69, 71, 70, 68), (42, 43, 70, 71), (43, 17, 65, 70), (19, 18, 66, 67), (40, 19, 67, 69), (17, 16, 64, 65), (76, 78, 74, 75), (72, 73, 79, 77), (77, 79, 78, 76), (31, 49, 76, 75), (50, 51, 78, 79), (51, 30, 74, 78), (22, 23, 73, 72), (48, 22, 72, 77), (84, 86, 83, 82), (80, 81, 87, 85), (85, 87, 86, 84), (27, 26, 82, 83), (25, 54, 87, 81), (24, 25, 81, 80), (53, 52, 85, 84), (26, 53, 84, 82)])
_uv = me_windowframe_004.uv_layers.new(name='UVMap')
_uv.uv.foreach_set('vector', [0.375, 0.0, 0.625, 0.0, 0.625, 0.25, 0.375, 0.25, 0.4674, 0.6757, 0.4022, 0.6757, 0.4022, 0.7772, 0.4674, 0.7772, 0.375, 0.5, 0.625, 0.5, 0.625, 0.75, 0.375, 0.75, 0.5978, 0.6975, 0.5978, 0.6757, 0.5978, 0.7772, 0.5978, 0.8424, 0.125, 0.5, 0.375, 0.5, 0.375, 0.75, 0.125, 0.75, 0.625, 0.5, 0.875, 0.5, 0.875, 0.75, 0.625, 0.75, 0.4022, 0.9728, 0.4674, 0.9728, 0.5326, 0.9728, 0.5978, 0.9728, 0.625, 1.0, 0.375, 1.0, 0.5978, 0.2772, 0.5326, 0.2772, 0.4674, 0.2772, 0.4022, 0.2772, 0.375, 0.25, 0.625, 0.25, 0.4022, 0.2772, 0.4022, 0.3424, 0.4022, 0.4076, 0.4022, 0.4728, 0.375, 0.5, 0.375, 0.25, 0.5978, 0.4728, 0.5978, 0.4076, 0.5978, 0.3424, 0.5978, 0.2772, 0.625, 0.25, 0.625, 0.5, 0.4022, 0.4728, 0.4674, 0.4728, 0.5326, 0.4728, 0.5978, 0.4728, 0.625, 0.5, 0.375, 0.5, 0.5978, 0.7772, 0.5326, 0.7772, 0.4674, 0.7772, 0.4022, 0.7772, 0.375, 0.75, 0.625, 0.75, 0.4022, 0.7772, 0.4022, 0.8424, 0.4022, 0.9076, 0.4022, 0.9728, 0.375, 1.0, 0.375, 0.75, 0.5978, 0.9728, 0.5978, 0.9076, 0.5978, 0.8424, 0.5978, 0.7772, 0.625, 0.75, 0.625, 1.0, 0.4022, 0.7192, 0.4022, 0.7409, 0.4022, 0.9728, 0.4022, 0.9076, 0.5326, 0.7409, 0.5978, 0.7409, 0.5978, 0.9728, 0.5326, 0.9728, 0.4022, 0.7409, 0.4674, 0.7409, 0.4674, 0.9728, 0.4022, 0.9728, 0.4674, 0.9728, 0.4674, 0.7409, 0.4674, 0.7409, 0.4674, 0.9728, 0.4022, 0.2772, 0.4674, 0.2772, 0.4674, 0.5091, 0.4022, 0.5091, 0.4022, 0.5091, 0.4674, 0.5091, 0.4674, 0.7409, 0.4022, 0.7409, 0.4674, 0.7409, 0.4674, 0.5091, 0.4674, 0.5091, 0.4674, 0.7409, 0.5326, 0.2772, 0.5326, 0.5091, 0.5326, 0.5091, 0.5326, 0.2772, 0.5326, 0.2772, 0.5978, 0.2772, 0.5978, 0.5091, 0.5326, 0.5091, 0.5326, 0.5091, 0.5978, 0.5091, 0.5978, 0.7409, 0.5326, 0.7409, 0.4022, 0.6757, 0.4022, 0.6975, 0.4022, 0.8424, 0.4022, 0.7772, 0.4022, 0.5525, 0.4022, 0.4076, 0.4022, 0.4076, 0.4022, 0.5525, 0.4022, 0.4728, 0.4022, 0.4076, 0.4022, 0.5525, 0.4022, 0.5743, 0.4022, 0.5743, 0.4022, 0.5525, 0.4022, 0.6975, 0.4022, 0.6757, 0.4022, 0.7192, 0.4022, 0.9076, 0.4022, 0.9076, 0.4022, 0.7192, 0.4022, 0.5308, 0.4022, 0.7192, 0.4022, 0.7192, 0.4022, 0.5308, 0.4022, 0.3424, 0.4022, 0.2772, 0.4022, 0.5091, 0.4022, 0.5308, 0.4022, 0.5308, 0.4022, 0.5091, 0.4022, 0.7409, 0.4022, 0.7192, 0.5978, 0.7409, 0.5978, 0.7192, 0.5978, 0.9076, 0.5978, 0.9728, 0.5978, 0.8424, 0.5978, 0.9076, 0.5978, 0.9076, 0.5978, 0.8424, 0.5978, 0.2772, 0.5978, 0.3424, 0.5978, 0.5308, 0.5978, 0.5091, 0.5978, 0.5091, 0.5978, 0.5308, 0.5978, 0.7192, 0.5978, 0.7409, 0.5978, 0.7192, 0.5978, 0.5308, 0.5978, 0.5308, 0.5978, 0.7192, 0.5978, 0.4076, 0.5978, 0.5525, 0.5978, 0.5525, 0.5978, 0.4076, 0.5978, 0.4076, 0.5978, 0.4728, 0.5978, 0.5743, 0.5978, 0.5525, 0.5978, 0.5525, 0.5978, 0.5743, 0.5978, 0.6757, 0.5978, 0.6975, 0.5978, 0.6757, 0.5326, 0.6757, 0.5326, 0.7772, 0.5978, 0.7772, 0.5326, 0.5743, 0.5326, 0.4728, 0.5326, 0.4728, 0.5326, 0.5743, 0.5978, 0.4728, 0.5326, 0.4728, 0.5326, 0.5743, 0.5978, 0.5743, 0.5978, 0.5743, 0.5326, 0.5743, 0.5326, 0.6757, 0.5978, 0.6757, 0.4674, 0.6757, 0.4674, 0.7772, 0.4674, 0.7772, 0.4674, 0.6757, 0.4674, 0.5743, 0.4674, 0.6757, 0.4674, 0.6757, 0.4674, 0.5743, 0.4674, 0.4728, 0.4022, 0.4728, 0.4022, 0.5743, 0.4674, 0.5743, 0.4674, 0.5743, 0.4022, 0.5743, 0.4022, 0.6757, 0.4674, 0.6757, 0.4022, 0.6975, 0.4022, 0.7192, 0.4022, 0.9076, 0.4022, 0.8424, 0.4022, 0.4076, 0.4022, 0.3424, 0.4022, 0.5308, 0.4022, 0.5525, 0.4022, 0.5525, 0.4022, 0.5308, 0.4022, 0.7192, 0.4022, 0.6975, 0.4022, 0.9076, 0.4022, 0.8424, 0.4022, 0.8424, 0.4022, 0.9076, 0.4022, 0.3424, 0.4022, 0.5308, 0.4022, 0.5308, 0.4022, 0.3424, 0.4022, 0.6975, 0.4022, 0.5525, 0.4022, 0.5525, 0.4022, 0.6975, 0.4022, 0.4076, 0.4022, 0.3424, 0.4022, 0.3424, 0.4022, 0.4076, 0.4022, 0.8424, 0.4022, 0.6975, 0.4022, 0.6975, 0.4022, 0.8424, 0.4674, 0.7409, 0.5326, 0.7409, 0.5326, 0.9728, 0.4674, 0.9728, 0.4674, 0.2772, 0.5326, 0.2772, 0.5326, 0.5091, 0.4674, 0.5091, 0.4674, 0.5091, 0.5326, 0.5091, 0.5326, 0.7409, 0.4674, 0.7409, 0.5326, 0.5091, 0.5326, 0.7409, 0.5326, 0.7409, 0.5326, 0.5091, 0.5326, 0.7409, 0.5326, 0.9728, 0.5326, 0.9728, 0.5326, 0.7409, 0.4674, 0.2772, 0.5326, 0.2772, 0.5326, 0.2772, 0.4674, 0.2772, 0.4674, 0.5091, 0.4674, 0.2772, 0.4674, 0.2772, 0.4674, 0.5091, 0.5326, 0.9728, 0.4674, 0.9728, 0.4674, 0.9728, 0.5326, 0.9728, 0.5978, 0.7192, 0.5978, 0.6975, 0.5978, 0.8424, 0.5978, 0.9076, 0.5978, 0.3424, 0.5978, 0.4076, 0.5978, 0.5525, 0.5978, 0.5308, 0.5978, 0.5308, 0.5978, 0.5525, 0.5978, 0.6975, 0.5978, 0.7192, 0.5978, 0.9076, 0.5978, 0.7192, 0.5978, 0.7192, 0.5978, 0.9076, 0.5978, 0.5525, 0.5978, 0.6975, 0.5978, 0.6975, 0.5978, 0.5525, 0.5978, 0.6975, 0.5978, 0.8424, 0.5978, 0.8424, 0.5978, 0.6975, 0.5978, 0.3424, 0.5978, 0.4076, 0.5978, 0.4076, 0.5978, 0.3424, 0.5978, 0.5308, 0.5978, 0.3424, 0.5978, 0.3424, 0.5978, 0.5308, 0.5326, 0.6757, 0.4674, 0.6757, 0.4674, 0.7772, 0.5326, 0.7772, 0.5326, 0.4728, 0.4674, 0.4728, 0.4674, 0.5743, 0.5326, 0.5743, 0.5326, 0.5743, 0.4674, 0.5743, 0.4674, 0.6757, 0.5326, 0.6757, 0.4674, 0.7772, 0.5326, 0.7772, 0.5326, 0.7772, 0.4674, 0.7772, 0.4674, 0.4728, 0.4674, 0.5743, 0.4674, 0.5743, 0.4674, 0.4728, 0.5326, 0.4728, 0.4674, 0.4728, 0.4674, 0.4728, 0.5326, 0.4728, 0.5326, 0.6757, 0.5326, 0.5743, 0.5326, 0.5743, 0.5326, 0.6757, 0.5326, 0.7772, 0.5326, 0.6757, 0.5326, 0.6757, 0.5326, 0.7772])
me_windowframe_004.materials.append(mat_windowframemat)
me_windowframe_004.use_remesh_fix_poles = True
me_windowframe_004.use_remesh_preserve_attributes = False
me_windowframe_004.update()
me_windowglass_004 = bpy.data.meshes.new('WindowGlass.004')
me_windowglass_004.from_pydata([(-0.25, -0.25, 0.0), (0.25, -0.25, 0.0), (-0.25, 0.25, 0.0), (0.25, 0.25, 0.0)], [], [(0, 1, 3, 2)])
_uv = me_windowglass_004.uv_layers.new(name='UVMap')
_uv.uv.foreach_set('vector', [0.0, 0.0, 1.0, 0.0, 1.0, 1.0, 0.0, 1.0])
me_windowglass_004.materials.append(mat_glassmat)
me_windowglass_004.use_remesh_fix_poles = True
me_windowglass_004.use_remesh_preserve_attributes = False
me_windowglass_004.update()
me_door_005 = bpy.data.meshes.new('Door.005')
me_door_005.from_pydata([(-1.037e-05, 0.9998, 0.002196), (-1.037e-05, 0.9998, 4.802), (-1.037e-05, 3.0, 0.002196), (-1.037e-05, 3.0, 4.802), (2.0, 0.9998, 0.002196), (2.0, 0.9998, 4.802), (2.0, 3.0, 0.002196), (2.0, 3.0, 4.802)], [], [(0, 1, 3, 2), (2, 3, 7, 6), (6, 7, 5, 4), (4, 5, 1, 0), (2, 6, 4, 0), (7, 3, 1, 5)])
_uv = me_door_005.uv_layers.new(name='UVMap')
_uv.uv.foreach_set('vector', [0.375, 0.0, 0.625, 0.0, 0.625, 0.25, 0.375, 0.25, 0.375, 0.25, 0.625, 0.25, 0.625, 0.5, 0.375, 0.5, 0.375, 0.5, 0.625, 0.5, 0.625, 0.75, 0.375, 0.75, 0.375, 0.75, 0.625, 0.75, 0.625, 1.0, 0.375, 1.0, 0.125, 0.5, 0.375, 0.5, 0.375, 0.75, 0.125, 0.75, 0.625, 0.5, 0.875, 0.5, 0.875, 0.75, 0.625, 0.75])
me_door_005.materials.append(mat_doormat)
me_door_005.use_remesh_fix_poles = True
me_door_005.use_remesh_preserve_attributes = False
me_door_005.update()
me_doorframe_005 = bpy.data.meshes.new('DoorFrame.005')
me_doorframe_005.from_pydata([(-0.781, -1.0, -3.581), (-0.781, -1.0, 0.781), (-0.781, 1.0, -3.581), (-0.781, 1.0, 0.781), (0.781, -1.0, -3.581), (0.781, -1.0, 0.781), (0.781, 1.0, -3.581), (0.781, 1.0, 0.781), (-1.0, -1.0, -3.8), (-1.0, -1.0, 1.0), (-1.0, 1.0, 1.0), (-1.0, 1.0, -3.8), (1.0, 1.0, -3.8), (1.0, 1.0, 1.0), (1.0, -1.0, 1.0), (1.0, -1.0, -3.8)], [], [(8, 9, 10, 11), (7, 6, 4, 5), (12, 13, 14, 15), (3, 7, 5, 1), (11, 12, 15, 8), (13, 10, 9, 14), (0, 1, 9, 8), (3, 2, 11, 10), (2, 6, 12, 11), (7, 3, 10, 13), (6, 7, 13, 12), (5, 4, 15, 14), (4, 0, 8, 15), (1, 5, 14, 9), (6, 2, 0, 4), (2, 3, 1, 0)])
_uv = me_doorframe_005.uv_layers.new(name='UVMap')
_uv.uv.foreach_set('vector', [0.375, 0.0, 0.625, 0.0, 0.625, 0.25, 0.375, 0.25, 0.6136, 0.4726, 0.3864, 0.4726, 0.3864, 0.7774, 0.6136, 0.7774, 0.375, 0.5, 0.625, 0.5, 0.625, 0.75, 0.375, 0.75, 0.6136, 0.2774, 0.6136, 0.4726, 0.6136, 0.7774, 0.6136, 0.9726, 0.125, 0.5, 0.375, 0.5, 0.375, 0.75, 0.125, 0.75, 0.625, 0.5, 0.875, 0.5, 0.875, 0.75, 0.625, 0.75, 0.3864, 0.9726, 0.6136, 0.9726, 0.625, 1.0, 0.375, 1.0, 0.6136, 0.2774, 0.3864, 0.2774, 0.375, 0.25, 0.625, 0.25, 0.3864, 0.2774, 0.3864, 0.4726, 0.375, 0.5, 0.375, 0.25, 0.6136, 0.4726, 0.6136, 0.2774, 0.625, 0.25, 0.625, 0.5, 0.3864, 0.4726, 0.6136, 0.4726, 0.625, 0.5, 0.375, 0.5, 0.6136, 0.7774, 0.3864, 0.7774, 0.375, 0.75, 0.625, 0.75, 0.3864, 0.7774, 0.3864, 0.9726, 0.375, 1.0, 0.375, 0.75, 0.6136, 0.9726, 0.6136, 0.7774, 0.625, 0.75, 0.625, 1.0, 0.3864, 0.4726, 0.3864, 0.2774, 0.3864, 0.9726, 0.3864, 0.7774, 0.3864, 0.2774, 0.6136, 0.2774, 0.6136, 0.9726, 0.3864, 0.9726])
me_doorframe_005.materials.append(mat_doorframemat)
me_doorframe_005.use_remesh_fix_poles = True
me_doorframe_005.use_remesh_preserve_attributes = False
me_doorframe_005.update()
me_doorknob_005 = bpy.data.meshes.new('DoorKnob.005')
me_doorknob_005.from_pydata([(-0.01349, -0.01257, -0.04121), (-0.01349, -0.01257, -0.01942), (-0.01349, 0.01257, -0.04121), (-0.01349, 0.01257, -0.01942), (0.01349, -0.01257, -0.04121), (0.01349, -0.01257, -0.01942), (0.01349, 0.01257, -0.04121), (0.01349, 0.01257, -0.01942), (-0.02083, -0.01941, -0.0032), (-0.02083, 0.01941, -0.0032), (0.02083, 0.01941, -0.0032), (0.02083, -0.01941, -0.0032), (-0.01317, -0.01227, 0.007164), (-0.01317, 0.01227, 0.007164), (0.01317, 0.01227, 0.007164), (0.01317, -0.01227, 0.007164)], [], [(0, 1, 3, 2), (2, 3, 7, 6), (6, 7, 5, 4), (4, 5, 1, 0), (2, 6, 4, 0), (3, 1, 8, 9), (8, 11, 15, 12), (1, 5, 11, 8), (7, 3, 9, 10), (5, 7, 10, 11), (14, 13, 12, 15), (10, 9, 13, 14), (11, 10, 14, 15), (9, 8, 12, 13)])
_uv = me_doorknob_005.uv_layers.new(name='UVMap')
_uv.uv.foreach_set('vector', [0.375, 0.0, 0.625, 0.0, 0.625, 0.25, 0.375, 0.25, 0.375, 0.25, 0.625, 0.25, 0.625, 0.5, 0.375, 0.5, 0.375, 0.5, 0.625, 0.5, 0.625, 0.75, 0.375, 0.75, 0.375, 0.75, 0.625, 0.75, 0.625, 1.0, 0.375, 1.0, 0.125, 0.5, 0.375, 0.5, 0.375, 0.75, 0.125, 0.75, 0.625, 0.25, 0.625, 0.0, 0.625, 0.0, 0.625, 0.25, 0.625, 1.0, 0.625, 0.75, 0.625, 0.75, 0.625, 1.0, 0.625, 1.0, 0.625, 0.75, 0.625, 0.75, 0.625, 1.0, 0.625, 0.5, 0.625, 0.25, 0.625, 0.25, 0.625, 0.5, 0.625, 0.75, 0.625, 0.5, 0.625, 0.5, 0.625, 0.75, 0.625, 0.5, 0.875, 0.5, 0.875, 0.75, 0.625, 0.75, 0.625, 0.5, 0.625, 0.25, 0.625, 0.25, 0.625, 0.5, 0.625, 0.75, 0.625, 0.5, 0.625, 0.5, 0.625, 0.75, 0.625, 0.25, 0.625, 0.0, 0.625, 0.0, 0.625, 0.25])
me_doorknob_005.materials.append(mat_doorknobmat)
me_doorknob_005.use_remesh_fix_poles = True
me_doorknob_005.use_remesh_preserve_attributes = False
me_doorknob_005.update()
me_base_004 = bpy.data.meshes.new('Base.004')
me_base_004.from_pydata([(1.0, 1.0, 2.25), (1.0, 1.0, 0.0), (1.0, -1.0, 2.25), (1.0, -1.0, 0.0), (-1.0, 1.0, 2.25), (-1.0, 1.0, 0.0), (-1.0, -1.0, 2.25), (-1.0, -1.0, 0.0)], [], [(0, 4, 6, 2), (3, 2, 6, 7), (7, 6, 4, 5), (5, 1, 3, 7), (1, 0, 2, 3), (5, 4, 0, 1)])
_uv = me_base_004.uv_layers.new(name='UVMap')
_uv.uv.foreach_set('vector', [0.625, 0.5, 0.875, 0.5, 0.875, 0.75, 0.625, 0.75, 0.375, 0.75, 0.625, 0.75, 0.625, 1.0, 0.375, 1.0, 0.375, 0.0, 0.625, 0.0, 0.625, 0.25, 0.375, 0.25, 0.125, 0.5, 0.375, 0.5, 0.375, 0.75, 0.125, 0.75, 0.375, 0.5, 0.625, 0.5, 0.625, 0.75, 0.375, 0.75, 0.375, 0.25, 0.625, 0.25, 0.625, 0.5, 0.375, 0.5])
me_base_004.materials.append(mat_wallmat)
me_base_004.use_remesh_preserve_volume = False
me_base_004.use_remesh_preserve_attributes = False
me_base_004.use_mirror_vertex_groups = False
me_base_004.update()
me_roof_003 = bpy.data.meshes.new('Roof.003')
me_roof_003.from_pydata([(-1.0, -1.0, -1.0), (-1.0, -1.0, 1.0), (-1.0, 1.0, -1.0), (-1.0, 1.0, 1.0), (1.0, -1.0, -1.0), (1.0, -1.0, 1.0), (1.0, 1.0, -1.0), (1.0, 1.0, 1.0), (0.0, 0.0, 2.932), (0.0, 0.0, 2.932), (0.0, 0.0, 2.932), (0.0, 0.0, 2.932)], [], [(0, 1, 3, 2), (2, 3, 7, 6), (6, 7, 5, 4), (4, 5, 1, 0), (2, 6, 4, 0), (7, 3, 9, 11), (11, 9, 8, 10), (5, 7, 11, 10), (3, 1, 8, 9), (1, 5, 10, 8)])
_uv = me_roof_003.uv_layers.new(name='UVMap')
_uv.uv.foreach_set('vector', [0.375, 0.0, 0.625, 0.0, 0.625, 0.25, 0.375, 0.25, 0.375, 0.25, 0.625, 0.25, 0.625, 0.5, 0.375, 0.5, 0.375, 0.5, 0.625, 0.5, 0.625, 0.75, 0.375, 0.75, 0.375, 0.75, 0.625, 0.75, 0.625, 1.0, 0.375, 1.0, 0.125, 0.5, 0.375, 0.5, 0.375, 0.75, 0.125, 0.75, 0.625, 0.5, 0.625, 0.25, 0.625, 0.25, 0.75, 0.625, 0.75, 0.625, 0.75, 0.625, 0.75, 0.625, 0.75, 0.625, 0.625, 0.75, 0.625, 0.5, 0.75, 0.625, 0.75, 0.625, 0.625, 0.25, 0.625, 0.0, 0.625, 0.125, 0.625, 0.25, 0.625, 1.0, 0.625, 0.75, 0.75, 0.625, 0.625, 0.875])
me_roof_003.materials.append(mat_roofmat)
me_roof_003.use_remesh_fix_poles = True
me_roof_003.use_remesh_preserve_attributes = False
me_roof_003.update()
me_windowframe_003 = bpy.data.meshes.new('WindowFrame.003')
me_windowframe_003.from_pydata([(-0.7821, -1.0, -0.7821), (-0.7821, -1.0, 0.7821), (-0.7821, 1.0, -0.7821), (-0.7821, 1.0, 0.7821), (0.7821, -1.0, -0.7821), (0.7821, -1.0, 0.7821), (0.7821, 1.0, -0.7821), (0.7821, 1.0, 0.7821), (-1.0, -1.0, -1.0), (-1.0, -1.0, 1.0), (-1.0, 1.0, 1.0), (-1.0, 1.0, -1.0), (1.0, 1.0, -1.0), (1.0, 1.0, 1.0), (1.0, -1.0, 1.0), (1.0, -1.0, -1.0), (-0.7821, -1.0, -0.06069), (-0.7821, -1.0, 0.06069), (-0.7821, 1.0, 0.06069), (-0.7821, 1.0, -0.06069), (0.06069, 1.0, -0.7821), (-0.06069, 1.0, -0.7821), (-0.06069, 1.0, 0.7821), (0.06069, 1.0, 0.7821), (0.7821, 1.0, 0.06069), (0.7821, 1.0, -0.06069), (0.7821, -1.0, 0.06069), (0.7821, -1.0, -0.06069), (-0.06069, -1.0, -0.7821), (0.06069, -1.0, -0.7821), (0.06069, -1.0, 0.7821), (-0.06069, -1.0, 0.7821), (-0.7821, -0.3333, 0.7821), (-0.7821, 0.3333, 0.7821), (0.7821, 0.3333, 0.7821), (0.7821, -0.3333, 0.7821), (0.7821, 0.3333, -0.7821), (0.7821, -0.3333, -0.7821), (-0.7821, 0.3333, -0.7821), (-0.7821, -0.3333, -0.7821), (-0.7821, 0.3333, -0.06069), (-0.7821, -0.3333, -0.06069), (-0.7821, 0.3333, 0.06069), (-0.7821, -0.3333, 0.06069), (0.06069, 0.3333, -0.7821), (0.06069, -0.3333, -0.7821), (-0.06069, 0.3333, -0.7821), (-0.06069, -0.3333, -0.7821), (-0.06069, 0.3333, 0.7821), (-0.06069, -0.3333, 0.7821), (0.06069, 0.3333, 0.7821), (0.06069, -0.3333, 0.7821), (0.7821, 0.3333, 0.06069), (0.7821, -0.3333, 0.06069), (0.7821, 0.3333, -0.06069), (0.7821, -0.3333, -0.06069), (0.06069, 1.0, 0.01792), (-0.06069, 1.0, 0.01792), (-0.06069, -1.0, 0.01792), (0.06069, -1.0, 0.01792), (0.06069, -0.3333, 0.01792), (0.06069, 0.3333, 0.01792), (-0.06069, -0.3333, 0.01792), (-0.06069, 0.3333, 0.01792), (0.01792, -1.0, -0.06069), (0.01792, -1.0, 0.06069), (0.01792, 1.0, 0.06069), (0.01792, 1.0, -0.06069), (0.01792, -0.3333, -0.06069), (0.01792, 0.3333, -0.06069), (0.01792, -0.3333, 0.06069), (0.01792, 0.3333, 0.06069), (-0.06069, 1.0, -0.01792), (0.06069, 1.0, -0.01792), (0.06069, -1.0, -0.01792), (-0.06069, -1.0, -0.01792), (-0.06069, -0.3333, -0.01792), (-0.06069, 0.3333, -0.01792), (0.06069, -0.3333, -0.01792), (0.06069, 0.3333, -0.01792), (-0.01792, 1.0, 0.06069), (-0.01792, 1.0, -0.06069), (-0.01792, -1.0, 0.06069), (-0.01792, -1.0, -0.06069), (-0.01792, -0.3333, 0.06069), (-0.01792, 0.3333, 0.06069), (-0.01792, -0.3333, -0.06069), (-0.01792, 0.3333, -0.06069)], [], [(8, 9, 10, 11), (55, 37, 4, 27), (12, 13, 14, 15), (51, 35, 5, 30), (11, 12, 15, 8), (13, 10, 9, 14), (0, 16, 17, 1, 9, 8), (3, 18, 19, 2, 11, 10), (2, 21, 20, 6, 12, 11), (7, 23, 22, 3, 10, 13), (6, 25, 24, 7, 13, 12), (5, 26, 27, 4, 15, 14), (4, 29, 28, 0, 8, 15), (1, 31, 30, 5, 14, 9), (47, 39, 0, 28), (43, 32, 1, 17), (39, 41, 16, 0), (16, 41, 68, 64), (2, 19, 40, 38), (38, 40, 41, 39), (41, 40, 69, 68), (18, 42, 71, 66), (18, 3, 33, 42), (42, 33, 32, 43), (37, 45, 29, 4), (44, 20, 56, 61), (6, 20, 44, 36), (36, 44, 45, 37), (47, 28, 58, 62), (46, 47, 62, 63), (21, 2, 38, 46), (46, 38, 39, 47), (32, 49, 31, 1), (30, 31, 75, 74), (3, 22, 48, 33), (33, 48, 49, 32), (49, 48, 77, 76), (23, 50, 79, 73), (23, 7, 34, 50), (50, 34, 35, 51), (35, 53, 26, 5), (52, 24, 80, 85), (7, 24, 52, 34), (34, 52, 53, 35), (55, 27, 83, 86), (54, 55, 86, 87), (25, 6, 36, 54), (54, 36, 37, 55), (60, 62, 58, 59), (56, 57, 63, 61), (61, 63, 62, 60), (28, 29, 59, 58), (21, 46, 63, 57), (45, 44, 61, 60), (20, 21, 57, 56), (29, 45, 60, 59), (68, 70, 65, 64), (67, 66, 71, 69), (69, 71, 70, 68), (42, 43, 70, 71), (43, 17, 65, 70), (19, 18, 66, 67), (40, 19, 67, 69), (17, 16, 64, 65), (76, 78, 74, 75), (72, 73, 79, 77), (77, 79, 78, 76), (31, 49, 76, 75), (50, 51, 78, 79), (51, 30, 74, 78), (22, 23, 73, 72), (48, 22, 72, 77), (84, 86, 83, 82), (80, 81, 87, 85), (85, 87, 86, 84), (27, 26, 82, 83), (25, 54, 87, 81), (24, 25, 81, 80), (53, 52, 85, 84), (26, 53, 84, 82)])
_uv = me_windowframe_003.uv_layers.new(name='UVMap')
_uv.uv.foreach_set('vector', [0.375, 0.0, 0.625, 0.0, 0.625, 0.25, 0.375, 0.25, 0.4674, 0.6757, 0.4022, 0.6757, 0.4022, 0.7772, 0.4674, 0.7772, 0.375, 0.5, 0.625, 0.5, 0.625, 0.75, 0.375, 0.75, 0.5978, 0.6975, 0.5978, 0.6757, 0.5978, 0.7772, 0.5978, 0.8424, 0.125, 0.5, 0.375, 0.5, 0.375, 0.75, 0.125, 0.75, 0.625, 0.5, 0.875, 0.5, 0.875, 0.75, 0.625, 0.75, 0.4022, 0.9728, 0.4674, 0.9728, 0.5326, 0.9728, 0.5978, 0.9728, 0.625, 1.0, 0.375, 1.0, 0.5978, 0.2772, 0.5326, 0.2772, 0.4674, 0.2772, 0.4022, 0.2772, 0.375, 0.25, 0.625, 0.25, 0.4022, 0.2772, 0.4022, 0.3424, 0.4022, 0.4076, 0.4022, 0.4728, 0.375, 0.5, 0.375, 0.25, 0.5978, 0.4728, 0.5978, 0.4076, 0.5978, 0.3424, 0.5978, 0.2772, 0.625, 0.25, 0.625, 0.5, 0.4022, 0.4728, 0.4674, 0.4728, 0.5326, 0.4728, 0.5978, 0.4728, 0.625, 0.5, 0.375, 0.5, 0.5978, 0.7772, 0.5326, 0.7772, 0.4674, 0.7772, 0.4022, 0.7772, 0.375, 0.75, 0.625, 0.75, 0.4022, 0.7772, 0.4022, 0.8424, 0.4022, 0.9076, 0.4022, 0.9728, 0.375, 1.0, 0.375, 0.75, 0.5978, 0.9728, 0.5978, 0.9076, 0.5978, 0.8424, 0.5978, 0.7772, 0.625, 0.75, 0.625, 1.0, 0.4022, 0.7192, 0.4022, 0.7409, 0.4022, 0.9728, 0.4022, 0.9076, 0.5326, 0.7409, 0.5978, 0.7409, 0.5978, 0.9728, 0.5326, 0.9728, 0.4022, 0.7409, 0.4674, 0.7409, 0.4674, 0.9728, 0.4022, 0.9728, 0.4674, 0.9728, 0.4674, 0.7409, 0.4674, 0.7409, 0.4674, 0.9728, 0.4022, 0.2772, 0.4674, 0.2772, 0.4674, 0.5091, 0.4022, 0.5091, 0.4022, 0.5091, 0.4674, 0.5091, 0.4674, 0.7409, 0.4022, 0.7409, 0.4674, 0.7409, 0.4674, 0.5091, 0.4674, 0.5091, 0.4674, 0.7409, 0.5326, 0.2772, 0.5326, 0.5091, 0.5326, 0.5091, 0.5326, 0.2772, 0.5326, 0.2772, 0.5978, 0.2772, 0.5978, 0.5091, 0.5326, 0.5091, 0.5326, 0.5091, 0.5978, 0.5091, 0.5978, 0.7409, 0.5326, 0.7409, 0.4022, 0.6757, 0.4022, 0.6975, 0.4022, 0.8424, 0.4022, 0.7772, 0.4022, 0.5525, 0.4022, 0.4076, 0.4022, 0.4076, 0.4022, 0.5525, 0.4022, 0.4728, 0.4022, 0.4076, 0.4022, 0.5525, 0.4022, 0.5743, 0.4022, 0.5743, 0.4022, 0.5525, 0.4022, 0.6975, 0.4022, 0.6757, 0.4022, 0.7192, 0.4022, 0.9076, 0.4022, 0.9076, 0.4022, 0.7192, 0.4022, 0.5308, 0.4022, 0.7192, 0.4022, 0.7192, 0.4022, 0.5308, 0.4022, 0.3424, 0.4022, 0.2772, 0.4022, 0.5091, 0.4022, 0.5308, 0.4022, 0.5308, 0.4022, 0.5091, 0.4022, 0.7409, 0.4022, 0.7192, 0.5978, 0.7409, 0.5978, 0.7192, 0.5978, 0.9076, 0.5978, 0.9728, 0.5978, 0.8424, 0.5978, 0.9076, 0.5978, 0.9076, 0.5978, 0.8424, 0.5978, 0.2772, 0.5978, 0.3424, 0.5978, 0.5308, 0.5978, 0.5091, 0.5978, 0.5091, 0.5978, 0.5308, 0.5978, 0.7192, 0.5978, 0.7409, 0.5978, 0.7192, 0.5978, 0.5308, 0.5978, 0.5308, 0.5978, 0.7192, 0.5978, 0.4076, 0.5978, 0.5525, 0.5978, 0.5525, 0.5978, 0.4076, 0.5978, 0.4076, 0.5978, 0.4728, 0.5978, 0.5743, 0.5978, 0.5525, 0.5978, 0.5525, 0.5978, 0.5743, 0.5978, 0.6757, 0.5978, 0.6975, 0.5978, 0.6757, 0.5326, 0.6757, 0.5326, 0.7772, 0.5978, 0.7772, 0.5326, 0.5743, 0.5326, 0.4728, 0.5326, 0.4728, 0.5326, 0.5743, 0.5978, 0.4728, 0.5326, 0.4728, 0.5326, 0.5743, 0.5978, 0.5743, 0.5978, 0.5743, 0.5326, 0.5743, 0.5326, 0.6757, 0.5978, 0.6757, 0.4674, 0.6757, 0.4674, 0.7772, 0.4674, 0.7772, 0.4674, 0.6757, 0.4674, 0.5743, 0.4674, 0.6757, 0.4674, 0.6757, 0.4674, 0.5743, 0.4674, 0.4728, 0.4022, 0.4728, 0.4022, 0.5743, 0.4674, 0.5743, 0.4674, 0.5743, 0.4022, 0.5743, 0.4022, 0.6757, 0.4674, 0.6757, 0.4022, 0.6975, 0.4022, 0.7192, 0.4022, 0.9076, 0.4022, 0.8424, 0.4022, 0.4076, 0.4022, 0.3424, 0.4022, 0.5308, 0.4022, 0.5525, 0.4022, 0.5525, 0.4022, 0.5308, 0.4022, 0.7192, 0.4022, 0.6975, 0.4022, 0.9076, 0.4022, 0.8424, 0.4022, 0.8424, 0.4022, 0.9076, 0.4022, 0.3424, 0.4022, 0.5308, 0.4022, 0.5308, 0.4022, 0.3424, 0.4022, 0.6975, 0.4022, 0.5525, 0.4022, 0.5525, 0.4022, 0.6975, 0.4022, 0.4076, 0.4022, 0.3424, 0.4022, 0.3424, 0.4022, 0.4076, 0.4022, 0.8424, 0.4022, 0.6975, 0.4022, 0.6975, 0.4022, 0.8424, 0.4674, 0.7409, 0.5326, 0.7409, 0.5326, 0.9728, 0.4674, 0.9728, 0.4674, 0.2772, 0.5326, 0.2772, 0.5326, 0.5091, 0.4674, 0.5091, 0.4674, 0.5091, 0.5326, 0.5091, 0.5326, 0.7409, 0.4674, 0.7409, 0.5326, 0.5091, 0.5326, 0.7409, 0.5326, 0.7409, 0.5326, 0.5091, 0.5326, 0.7409, 0.5326, 0.9728, 0.5326, 0.9728, 0.5326, 0.7409, 0.4674, 0.2772, 0.5326, 0.2772, 0.5326, 0.2772, 0.4674, 0.2772, 0.4674, 0.5091, 0.4674, 0.2772, 0.4674, 0.2772, 0.4674, 0.5091, 0.5326, 0.9728, 0.4674, 0.9728, 0.4674, 0.9728, 0.5326, 0.9728, 0.5978, 0.7192, 0.5978, 0.6975, 0.5978, 0.8424, 0.5978, 0.9076, 0.5978, 0.3424, 0.5978, 0.4076, 0.5978, 0.5525, 0.5978, 0.5308, 0.5978, 0.5308, 0.5978, 0.5525, 0.5978, 0.6975, 0.5978, 0.7192, 0.5978, 0.9076, 0.5978, 0.7192, 0.5978, 0.7192, 0.5978, 0.9076, 0.5978, 0.5525, 0.5978, 0.6975, 0.5978, 0.6975, 0.5978, 0.5525, 0.5978, 0.6975, 0.5978, 0.8424, 0.5978, 0.8424, 0.5978, 0.6975, 0.5978, 0.3424, 0.5978, 0.4076, 0.5978, 0.4076, 0.5978, 0.3424, 0.5978, 0.5308, 0.5978, 0.3424, 0.5978, 0.3424, 0.5978, 0.5308, 0.5326, 0.6757, 0.4674, 0.6757, 0.4674, 0.7772, 0.5326, 0.7772, 0.5326, 0.4728, 0.4674, 0.4728, 0.4674, 0.5743, 0.5326, 0.5743, 0.5326, 0.5743, 0.4674, 0.5743, 0.4674, 0.6757, 0.5326, 0.6757, 0.4674, 0.7772, 0.5326, 0.7772, 0.5326, 0.7772, 0.4674, 0.7772, 0.4674, 0.4728, 0.4674, 0.5743, 0.4674, 0.5743, 0.4674, 0.4728, 0.5326, 0.4728, 0.4674, 0.4728, 0.4674, 0.4728, 0.5326, 0.4728, 0.5326, 0.6757, 0.5326, 0.5743, 0.5326, 0.5743, 0.5326, 0.6757, 0.5326, 0.7772, 0.5326, 0.6757, 0.5326, 0.6757, 0.5326, 0.7772])
me_windowframe_003.materials.append(mat_windowframemat)
me_windowframe_003.use_remesh_fix_poles = True
me_windowframe_003.use_remesh_preserve_attributes = False
me_windowframe_003.update()
me_windowglass_003 = bpy.data.meshes.new('WindowGlass.003')
me_windowglass_003.from_pydata([(-0.25, -0.25, 0.0), (0.25, -0.25, 0.0), (-0.25, 0.25, 0.0), (0.25, 0.25, 0.0)], [], [(0, 1, 3, 2)])
_uv = me_windowglass_003.uv_layers.new(name='UVMap')
_uv.uv.foreach_set('vector', [0.0, 0.0, 1.0, 0.0, 1.0, 1.0, 0.0, 1.0])
me_windowglass_003.materials.append(mat_glassmat)
me_windowglass_003.use_remesh_fix_poles = True
me_windowglass_003.use_remesh_preserve_attributes = False
me_windowglass_003.update()
me_door_004 = bpy.data.meshes.new('Door.004')
me_door_004.from_pydata([(-1.037e-05, 0.9998, 0.002196), (-1.037e-05, 0.9998, 4.802), (-1.037e-05, 3.0, 0.002196), (-1.037e-05, 3.0, 4.802), (2.0, 0.9998, 0.002196), (2.0, 0.9998, 4.802), (2.0, 3.0, 0.002196), (2.0, 3.0, 4.802)], [], [(0, 1, 3, 2), (2, 3, 7, 6), (6, 7, 5, 4), (4, 5, 1, 0), (2, 6, 4, 0), (7, 3, 1, 5)])
_uv = me_door_004.uv_layers.new(name='UVMap')
_uv.uv.foreach_set('vector', [0.375, 0.0, 0.625, 0.0, 0.625, 0.25, 0.375, 0.25, 0.375, 0.25, 0.625, 0.25, 0.625, 0.5, 0.375, 0.5, 0.375, 0.5, 0.625, 0.5, 0.625, 0.75, 0.375, 0.75, 0.375, 0.75, 0.625, 0.75, 0.625, 1.0, 0.375, 1.0, 0.125, 0.5, 0.375, 0.5, 0.375, 0.75, 0.125, 0.75, 0.625, 0.5, 0.875, 0.5, 0.875, 0.75, 0.625, 0.75])
me_door_004.materials.append(mat_doormat)
me_door_004.use_remesh_fix_poles = True
me_door_004.use_remesh_preserve_attributes = False
me_door_004.update()
me_doorframe_004 = bpy.data.meshes.new('DoorFrame.004')
me_doorframe_004.from_pydata([(-0.781, -1.0, -3.581), (-0.781, -1.0, 0.781), (-0.781, 1.0, -3.581), (-0.781, 1.0, 0.781), (0.781, -1.0, -3.581), (0.781, -1.0, 0.781), (0.781, 1.0, -3.581), (0.781, 1.0, 0.781), (-1.0, -1.0, -3.8), (-1.0, -1.0, 1.0), (-1.0, 1.0, 1.0), (-1.0, 1.0, -3.8), (1.0, 1.0, -3.8), (1.0, 1.0, 1.0), (1.0, -1.0, 1.0), (1.0, -1.0, -3.8)], [], [(8, 9, 10, 11), (7, 6, 4, 5), (12, 13, 14, 15), (3, 7, 5, 1), (11, 12, 15, 8), (13, 10, 9, 14), (0, 1, 9, 8), (3, 2, 11, 10), (2, 6, 12, 11), (7, 3, 10, 13), (6, 7, 13, 12), (5, 4, 15, 14), (4, 0, 8, 15), (1, 5, 14, 9), (6, 2, 0, 4), (2, 3, 1, 0)])
_uv = me_doorframe_004.uv_layers.new(name='UVMap')
_uv.uv.foreach_set('vector', [0.375, 0.0, 0.625, 0.0, 0.625, 0.25, 0.375, 0.25, 0.6136, 0.4726, 0.3864, 0.4726, 0.3864, 0.7774, 0.6136, 0.7774, 0.375, 0.5, 0.625, 0.5, 0.625, 0.75, 0.375, 0.75, 0.6136, 0.2774, 0.6136, 0.4726, 0.6136, 0.7774, 0.6136, 0.9726, 0.125, 0.5, 0.375, 0.5, 0.375, 0.75, 0.125, 0.75, 0.625, 0.5, 0.875, 0.5, 0.875, 0.75, 0.625, 0.75, 0.3864, 0.9726, 0.6136, 0.9726, 0.625, 1.0, 0.375, 1.0, 0.6136, 0.2774, 0.3864, 0.2774, 0.375, 0.25, 0.625, 0.25, 0.3864, 0.2774, 0.3864, 0.4726, 0.375, 0.5, 0.375, 0.25, 0.6136, 0.4726, 0.6136, 0.2774, 0.625, 0.25, 0.625, 0.5, 0.3864, 0.4726, 0.6136, 0.4726, 0.625, 0.5, 0.375, 0.5, 0.6136, 0.7774, 0.3864, 0.7774, 0.375, 0.75, 0.625, 0.75, 0.3864, 0.7774, 0.3864, 0.9726, 0.375, 1.0, 0.375, 0.75, 0.6136, 0.9726, 0.6136, 0.7774, 0.625, 0.75, 0.625, 1.0, 0.3864, 0.4726, 0.3864, 0.2774, 0.3864, 0.9726, 0.3864, 0.7774, 0.3864, 0.2774, 0.6136, 0.2774, 0.6136, 0.9726, 0.3864, 0.9726])
me_doorframe_004.materials.append(mat_doorframemat)
me_doorframe_004.use_remesh_fix_poles = True
me_doorframe_004.use_remesh_preserve_attributes = False
me_doorframe_004.update()
me_doorknob_004 = bpy.data.meshes.new('DoorKnob.004')
me_doorknob_004.from_pydata([(-0.01349, -0.01257, -0.04121), (-0.01349, -0.01257, -0.01942), (-0.01349, 0.01257, -0.04121), (-0.01349, 0.01257, -0.01942), (0.01349, -0.01257, -0.04121), (0.01349, -0.01257, -0.01942), (0.01349, 0.01257, -0.04121), (0.01349, 0.01257, -0.01942), (-0.02083, -0.01941, -0.0032), (-0.02083, 0.01941, -0.0032), (0.02083, 0.01941, -0.0032), (0.02083, -0.01941, -0.0032), (-0.01317, -0.01227, 0.007164), (-0.01317, 0.01227, 0.007164), (0.01317, 0.01227, 0.007164), (0.01317, -0.01227, 0.007164)], [], [(0, 1, 3, 2), (2, 3, 7, 6), (6, 7, 5, 4), (4, 5, 1, 0), (2, 6, 4, 0), (3, 1, 8, 9), (8, 11, 15, 12), (1, 5, 11, 8), (7, 3, 9, 10), (5, 7, 10, 11), (14, 13, 12, 15), (10, 9, 13, 14), (11, 10, 14, 15), (9, 8, 12, 13)])
_uv = me_doorknob_004.uv_layers.new(name='UVMap')
_uv.uv.foreach_set('vector', [0.375, 0.0, 0.625, 0.0, 0.625, 0.25, 0.375, 0.25, 0.375, 0.25, 0.625, 0.25, 0.625, 0.5, 0.375, 0.5, 0.375, 0.5, 0.625, 0.5, 0.625, 0.75, 0.375, 0.75, 0.375, 0.75, 0.625, 0.75, 0.625, 1.0, 0.375, 1.0, 0.125, 0.5, 0.375, 0.5, 0.375, 0.75, 0.125, 0.75, 0.625, 0.25, 0.625, 0.0, 0.625, 0.0, 0.625, 0.25, 0.625, 1.0, 0.625, 0.75, 0.625, 0.75, 0.625, 1.0, 0.625, 1.0, 0.625, 0.75, 0.625, 0.75, 0.625, 1.0, 0.625, 0.5, 0.625, 0.25, 0.625, 0.25, 0.625, 0.5, 0.625, 0.75, 0.625, 0.5, 0.625, 0.5, 0.625, 0.75, 0.625, 0.5, 0.875, 0.5, 0.875, 0.75, 0.625, 0.75, 0.625, 0.5, 0.625, 0.25, 0.625, 0.25, 0.625, 0.5, 0.625, 0.75, 0.625, 0.5, 0.625, 0.5, 0.625, 0.75, 0.625, 0.25, 0.625, 0.0, 0.625, 0.0, 0.625, 0.25])
me_doorknob_004.materials.append(mat_doorknobmat)
me_doorknob_004.use_remesh_fix_poles = True
me_doorknob_004.use_remesh_preserve_attributes = False
me_doorknob_004.update()
me_base_003 = bpy.data.meshes.new('Base.003')
me_base_003.from_pydata([(1.0, 1.0, 2.25), (1.0, 1.0, 0.0), (1.0, -1.0, 2.25), (1.0, -1.0, 0.0), (-1.0, 1.0, 2.25), (-1.0, 1.0, 0.0), (-1.0, -1.0, 2.25), (-1.0, -1.0, 0.0)], [], [(0, 4, 6, 2), (3, 2, 6, 7), (7, 6, 4, 5), (5, 1, 3, 7), (1, 0, 2, 3), (5, 4, 0, 1)])
_uv = me_base_003.uv_layers.new(name='UVMap')
_uv.uv.foreach_set('vector', [0.625, 0.5, 0.875, 0.5, 0.875, 0.75, 0.625, 0.75, 0.375, 0.75, 0.625, 0.75, 0.625, 1.0, 0.375, 1.0, 0.375, 0.0, 0.625, 0.0, 0.625, 0.25, 0.375, 0.25, 0.125, 0.5, 0.375, 0.5, 0.375, 0.75, 0.125, 0.75, 0.375, 0.5, 0.625, 0.5, 0.625, 0.75, 0.375, 0.75, 0.375, 0.25, 0.625, 0.25, 0.625, 0.5, 0.375, 0.5])
me_base_003.materials.append(mat_wallmat)
me_base_003.use_remesh_preserve_volume = False
me_base_003.use_remesh_preserve_attributes = False
me_base_003.use_mirror_vertex_groups = False
me_base_003.update()
me_windowframe_002 = bpy.data.meshes.new('WindowFrame.002')
me_windowframe_002.from_pydata([(-0.7821, -1.0, -0.7821), (-0.7821, -1.0, 0.7821), (-0.7821, 1.0, -0.7821), (-0.7821, 1.0, 0.7821), (0.7821, -1.0, -0.7821), (0.7821, -1.0, 0.7821), (0.7821, 1.0, -0.7821), (0.7821, 1.0, 0.7821), (-1.0, -1.0, -1.0), (-1.0, -1.0, 1.0), (-1.0, 1.0, 1.0), (-1.0, 1.0, -1.0), (1.0, 1.0, -1.0), (1.0, 1.0, 1.0), (1.0, -1.0, 1.0), (1.0, -1.0, -1.0), (-0.7821, -1.0, -0.06069), (-0.7821, -1.0, 0.06069), (-0.7821, 1.0, 0.06069), (-0.7821, 1.0, -0.06069), (0.06069, 1.0, -0.7821), (-0.06069, 1.0, -0.7821), (-0.06069, 1.0, 0.7821), (0.06069, 1.0, 0.7821), (0.7821, 1.0, 0.06069), (0.7821, 1.0, -0.06069), (0.7821, -1.0, 0.06069), (0.7821, -1.0, -0.06069), (-0.06069, -1.0, -0.7821), (0.06069, -1.0, -0.7821), (0.06069, -1.0, 0.7821), (-0.06069, -1.0, 0.7821), (-0.7821, -0.3333, 0.7821), (-0.7821, 0.3333, 0.7821), (0.7821, 0.3333, 0.7821), (0.7821, -0.3333, 0.7821), (0.7821, 0.3333, -0.7821), (0.7821, -0.3333, -0.7821), (-0.7821, 0.3333, -0.7821), (-0.7821, -0.3333, -0.7821), (-0.7821, 0.3333, -0.06069), (-0.7821, -0.3333, -0.06069), (-0.7821, 0.3333, 0.06069), (-0.7821, -0.3333, 0.06069), (0.06069, 0.3333, -0.7821), (0.06069, -0.3333, -0.7821), (-0.06069, 0.3333, -0.7821), (-0.06069, -0.3333, -0.7821), (-0.06069, 0.3333, 0.7821), (-0.06069, -0.3333, 0.7821), (0.06069, 0.3333, 0.7821), (0.06069, -0.3333, 0.7821), (0.7821, 0.3333, 0.06069), (0.7821, -0.3333, 0.06069), (0.7821, 0.3333, -0.06069), (0.7821, -0.3333, -0.06069), (0.06069, 1.0, 0.01792), (-0.06069, 1.0, 0.01792), (-0.06069, -1.0, 0.01792), (0.06069, -1.0, 0.01792), (0.06069, -0.3333, 0.01792), (0.06069, 0.3333, 0.01792), (-0.06069, -0.3333, 0.01792), (-0.06069, 0.3333, 0.01792), (0.01792, -1.0, -0.06069), (0.01792, -1.0, 0.06069), (0.01792, 1.0, 0.06069), (0.01792, 1.0, -0.06069), (0.01792, -0.3333, -0.06069), (0.01792, 0.3333, -0.06069), (0.01792, -0.3333, 0.06069), (0.01792, 0.3333, 0.06069), (-0.06069, 1.0, -0.01792), (0.06069, 1.0, -0.01792), (0.06069, -1.0, -0.01792), (-0.06069, -1.0, -0.01792), (-0.06069, -0.3333, -0.01792), (-0.06069, 0.3333, -0.01792), (0.06069, -0.3333, -0.01792), (0.06069, 0.3333, -0.01792), (-0.01792, 1.0, 0.06069), (-0.01792, 1.0, -0.06069), (-0.01792, -1.0, 0.06069), (-0.01792, -1.0, -0.06069), (-0.01792, -0.3333, 0.06069), (-0.01792, 0.3333, 0.06069), (-0.01792, -0.3333, -0.06069), (-0.01792, 0.3333, -0.06069)], [], [(8, 9, 10, 11), (55, 37, 4, 27), (12, 13, 14, 15), (51, 35, 5, 30), (11, 12, 15, 8), (13, 10, 9, 14), (0, 16, 17, 1, 9, 8), (3, 18, 19, 2, 11, 10), (2, 21, 20, 6, 12, 11), (7, 23, 22, 3, 10, 13), (6, 25, 24, 7, 13, 12), (5, 26, 27, 4, 15, 14), (4, 29, 28, 0, 8, 15), (1, 31, 30, 5, 14, 9), (47, 39, 0, 28), (43, 32, 1, 17), (39, 41, 16, 0), (16, 41, 68, 64), (2, 19, 40, 38), (38, 40, 41, 39), (41, 40, 69, 68), (18, 42, 71, 66), (18, 3, 33, 42), (42, 33, 32, 43), (37, 45, 29, 4), (44, 20, 56, 61), (6, 20, 44, 36), (36, 44, 45, 37), (47, 28, 58, 62), (46, 47, 62, 63), (21, 2, 38, 46), (46, 38, 39, 47), (32, 49, 31, 1), (30, 31, 75, 74), (3, 22, 48, 33), (33, 48, 49, 32), (49, 48, 77, 76), (23, 50, 79, 73), (23, 7, 34, 50), (50, 34, 35, 51), (35, 53, 26, 5), (52, 24, 80, 85), (7, 24, 52, 34), (34, 52, 53, 35), (55, 27, 83, 86), (54, 55, 86, 87), (25, 6, 36, 54), (54, 36, 37, 55), (60, 62, 58, 59), (56, 57, 63, 61), (61, 63, 62, 60), (28, 29, 59, 58), (21, 46, 63, 57), (45, 44, 61, 60), (20, 21, 57, 56), (29, 45, 60, 59), (68, 70, 65, 64), (67, 66, 71, 69), (69, 71, 70, 68), (42, 43, 70, 71), (43, 17, 65, 70), (19, 18, 66, 67), (40, 19, 67, 69), (17, 16, 64, 65), (76, 78, 74, 75), (72, 73, 79, 77), (77, 79, 78, 76), (31, 49, 76, 75), (50, 51, 78, 79), (51, 30, 74, 78), (22, 23, 73, 72), (48, 22, 72, 77), (84, 86, 83, 82), (80, 81, 87, 85), (85, 87, 86, 84), (27, 26, 82, 83), (25, 54, 87, 81), (24, 25, 81, 80), (53, 52, 85, 84), (26, 53, 84, 82)])
_uv = me_windowframe_002.uv_layers.new(name='UVMap')
_uv.uv.foreach_set('vector', [0.375, 0.0, 0.625, 0.0, 0.625, 0.25, 0.375, 0.25, 0.4674, 0.6757, 0.4022, 0.6757, 0.4022, 0.7772, 0.4674, 0.7772, 0.375, 0.5, 0.625, 0.5, 0.625, 0.75, 0.375, 0.75, 0.5978, 0.6975, 0.5978, 0.6757, 0.5978, 0.7772, 0.5978, 0.8424, 0.125, 0.5, 0.375, 0.5, 0.375, 0.75, 0.125, 0.75, 0.625, 0.5, 0.875, 0.5, 0.875, 0.75, 0.625, 0.75, 0.4022, 0.9728, 0.4674, 0.9728, 0.5326, 0.9728, 0.5978, 0.9728, 0.625, 1.0, 0.375, 1.0, 0.5978, 0.2772, 0.5326, 0.2772, 0.4674, 0.2772, 0.4022, 0.2772, 0.375, 0.25, 0.625, 0.25, 0.4022, 0.2772, 0.4022, 0.3424, 0.4022, 0.4076, 0.4022, 0.4728, 0.375, 0.5, 0.375, 0.25, 0.5978, 0.4728, 0.5978, 0.4076, 0.5978, 0.3424, 0.5978, 0.2772, 0.625, 0.25, 0.625, 0.5, 0.4022, 0.4728, 0.4674, 0.4728, 0.5326, 0.4728, 0.5978, 0.4728, 0.625, 0.5, 0.375, 0.5, 0.5978, 0.7772, 0.5326, 0.7772, 0.4674, 0.7772, 0.4022, 0.7772, 0.375, 0.75, 0.625, 0.75, 0.4022, 0.7772, 0.4022, 0.8424, 0.4022, 0.9076, 0.4022, 0.9728, 0.375, 1.0, 0.375, 0.75, 0.5978, 0.9728, 0.5978, 0.9076, 0.5978, 0.8424, 0.5978, 0.7772, 0.625, 0.75, 0.625, 1.0, 0.4022, 0.7192, 0.4022, 0.7409, 0.4022, 0.9728, 0.4022, 0.9076, 0.5326, 0.7409, 0.5978, 0.7409, 0.5978, 0.9728, 0.5326, 0.9728, 0.4022, 0.7409, 0.4674, 0.7409, 0.4674, 0.9728, 0.4022, 0.9728, 0.4674, 0.9728, 0.4674, 0.7409, 0.4674, 0.7409, 0.4674, 0.9728, 0.4022, 0.2772, 0.4674, 0.2772, 0.4674, 0.5091, 0.4022, 0.5091, 0.4022, 0.5091, 0.4674, 0.5091, 0.4674, 0.7409, 0.4022, 0.7409, 0.4674, 0.7409, 0.4674, 0.5091, 0.4674, 0.5091, 0.4674, 0.7409, 0.5326, 0.2772, 0.5326, 0.5091, 0.5326, 0.5091, 0.5326, 0.2772, 0.5326, 0.2772, 0.5978, 0.2772, 0.5978, 0.5091, 0.5326, 0.5091, 0.5326, 0.5091, 0.5978, 0.5091, 0.5978, 0.7409, 0.5326, 0.7409, 0.4022, 0.6757, 0.4022, 0.6975, 0.4022, 0.8424, 0.4022, 0.7772, 0.4022, 0.5525, 0.4022, 0.4076, 0.4022, 0.4076, 0.4022, 0.5525, 0.4022, 0.4728, 0.4022, 0.4076, 0.4022, 0.5525, 0.4022, 0.5743, 0.4022, 0.5743, 0.4022, 0.5525, 0.4022, 0.6975, 0.4022, 0.6757, 0.4022, 0.7192, 0.4022, 0.9076, 0.4022, 0.9076, 0.4022, 0.7192, 0.4022, 0.5308, 0.4022, 0.7192, 0.4022, 0.7192, 0.4022, 0.5308, 0.4022, 0.3424, 0.4022, 0.2772, 0.4022, 0.5091, 0.4022, 0.5308, 0.4022, 0.5308, 0.4022, 0.5091, 0.4022, 0.7409, 0.4022, 0.7192, 0.5978, 0.7409, 0.5978, 0.7192, 0.5978, 0.9076, 0.5978, 0.9728, 0.5978, 0.8424, 0.5978, 0.9076, 0.5978, 0.9076, 0.5978, 0.8424, 0.5978, 0.2772, 0.5978, 0.3424, 0.5978, 0.5308, 0.5978, 0.5091, 0.5978, 0.5091, 0.5978, 0.5308, 0.5978, 0.7192, 0.5978, 0.7409, 0.5978, 0.7192, 0.5978, 0.5308, 0.5978, 0.5308, 0.5978, 0.7192, 0.5978, 0.4076, 0.5978, 0.5525, 0.5978, 0.5525, 0.5978, 0.4076, 0.5978, 0.4076, 0.5978, 0.4728, 0.5978, 0.5743, 0.5978, 0.5525, 0.5978, 0.5525, 0.5978, 0.5743, 0.5978, 0.6757, 0.5978, 0.6975, 0.5978, 0.6757, 0.5326, 0.6757, 0.5326, 0.7772, 0.5978, 0.7772, 0.5326, 0.5743, 0.5326, 0.4728, 0.5326, 0.4728, 0.5326, 0.5743, 0.5978, 0.4728, 0.5326, 0.4728, 0.5326, 0.5743, 0.5978, 0.5743, 0.5978, 0.5743, 0.5326, 0.5743, 0.5326, 0.6757, 0.5978, 0.6757, 0.4674, 0.6757, 0.4674, 0.7772, 0.4674, 0.7772, 0.4674, 0.6757, 0.4674, 0.5743, 0.4674, 0.6757, 0.4674, 0.6757, 0.4674, 0.5743, 0.4674, 0.4728, 0.4022, 0.4728, 0.4022, 0.5743, 0.4674, 0.5743, 0.4674, 0.5743, 0.4022, 0.5743, 0.4022, 0.6757, 0.4674, 0.6757, 0.4022, 0.6975, 0.4022, 0.7192, 0.4022, 0.9076, 0.4022, 0.8424, 0.4022, 0.4076, 0.4022, 0.3424, 0.4022, 0.5308, 0.4022, 0.5525, 0.4022, 0.5525, 0.4022, 0.5308, 0.4022, 0.7192, 0.4022, 0.6975, 0.4022, 0.9076, 0.4022, 0.8424, 0.4022, 0.8424, 0.4022, 0.9076, 0.4022, 0.3424, 0.4022, 0.5308, 0.4022, 0.5308, 0.4022, 0.3424, 0.4022, 0.6975, 0.4022, 0.5525, 0.4022, 0.5525, 0.4022, 0.6975, 0.4022, 0.4076, 0.4022, 0.3424, 0.4022, 0.3424, 0.4022, 0.4076, 0.4022, 0.8424, 0.4022, 0.6975, 0.4022, 0.6975, 0.4022, 0.8424, 0.4674, 0.7409, 0.5326, 0.7409, 0.5326, 0.9728, 0.4674, 0.9728, 0.4674, 0.2772, 0.5326, 0.2772, 0.5326, 0.5091, 0.4674, 0.5091, 0.4674, 0.5091, 0.5326, 0.5091, 0.5326, 0.7409, 0.4674, 0.7409, 0.5326, 0.5091, 0.5326, 0.7409, 0.5326, 0.7409, 0.5326, 0.5091, 0.5326, 0.7409, 0.5326, 0.9728, 0.5326, 0.9728, 0.5326, 0.7409, 0.4674, 0.2772, 0.5326, 0.2772, 0.5326, 0.2772, 0.4674, 0.2772, 0.4674, 0.5091, 0.4674, 0.2772, 0.4674, 0.2772, 0.4674, 0.5091, 0.5326, 0.9728, 0.4674, 0.9728, 0.4674, 0.9728, 0.5326, 0.9728, 0.5978, 0.7192, 0.5978, 0.6975, 0.5978, 0.8424, 0.5978, 0.9076, 0.5978, 0.3424, 0.5978, 0.4076, 0.5978, 0.5525, 0.5978, 0.5308, 0.5978, 0.5308, 0.5978, 0.5525, 0.5978, 0.6975, 0.5978, 0.7192, 0.5978, 0.9076, 0.5978, 0.7192, 0.5978, 0.7192, 0.5978, 0.9076, 0.5978, 0.5525, 0.5978, 0.6975, 0.5978, 0.6975, 0.5978, 0.5525, 0.5978, 0.6975, 0.5978, 0.8424, 0.5978, 0.8424, 0.5978, 0.6975, 0.5978, 0.3424, 0.5978, 0.4076, 0.5978, 0.4076, 0.5978, 0.3424, 0.5978, 0.5308, 0.5978, 0.3424, 0.5978, 0.3424, 0.5978, 0.5308, 0.5326, 0.6757, 0.4674, 0.6757, 0.4674, 0.7772, 0.5326, 0.7772, 0.5326, 0.4728, 0.4674, 0.4728, 0.4674, 0.5743, 0.5326, 0.5743, 0.5326, 0.5743, 0.4674, 0.5743, 0.4674, 0.6757, 0.5326, 0.6757, 0.4674, 0.7772, 0.5326, 0.7772, 0.5326, 0.7772, 0.4674, 0.7772, 0.4674, 0.4728, 0.4674, 0.5743, 0.4674, 0.5743, 0.4674, 0.4728, 0.5326, 0.4728, 0.4674, 0.4728, 0.4674, 0.4728, 0.5326, 0.4728, 0.5326, 0.6757, 0.5326, 0.5743, 0.5326, 0.5743, 0.5326, 0.6757, 0.5326, 0.7772, 0.5326, 0.6757, 0.5326, 0.6757, 0.5326, 0.7772])
me_windowframe_002.materials.append(mat_windowframemat)
me_windowframe_002.use_remesh_fix_poles = True
me_windowframe_002.use_remesh_preserve_attributes = False
me_windowframe_002.update()
me_windowglass_002 = bpy.data.meshes.new('WindowGlass.002')
me_windowglass_002.from_pydata([(-0.25, -0.25, 0.0), (0.25, -0.25, 0.0), (-0.25, 0.25, 0.0), (0.25, 0.25, 0.0)], [], [(0, 1, 3, 2)])
_uv = me_windowglass_002.uv_layers.new(name='UVMap')
_uv.uv.foreach_set('vector', [0.0, 0.0, 1.0, 0.0, 1.0, 1.0, 0.0, 1.0])
me_windowglass_002.materials.append(mat_glassmat)
me_windowglass_002.use_remesh_fix_poles = True
me_windowglass_002.use_remesh_preserve_attributes = False
me_windowglass_002.update()
me_door_003 = bpy.data.meshes.new('Door.003')
me_door_003.from_pydata([(-1.037e-05, 0.9998, 0.002196), (-1.037e-05, 0.9998, 4.802), (-1.037e-05, 3.0, 0.002196), (-1.037e-05, 3.0, 4.802), (2.0, 0.9998, 0.002196), (2.0, 0.9998, 4.802), (2.0, 3.0, 0.002196), (2.0, 3.0, 4.802)], [], [(0, 1, 3, 2), (2, 3, 7, 6), (6, 7, 5, 4), (4, 5, 1, 0), (2, 6, 4, 0), (7, 3, 1, 5)])
_uv = me_door_003.uv_layers.new(name='UVMap')
_uv.uv.foreach_set('vector', [0.375, 0.0, 0.625, 0.0, 0.625, 0.25, 0.375, 0.25, 0.375, 0.25, 0.625, 0.25, 0.625, 0.5, 0.375, 0.5, 0.375, 0.5, 0.625, 0.5, 0.625, 0.75, 0.375, 0.75, 0.375, 0.75, 0.625, 0.75, 0.625, 1.0, 0.375, 1.0, 0.125, 0.5, 0.375, 0.5, 0.375, 0.75, 0.125, 0.75, 0.625, 0.5, 0.875, 0.5, 0.875, 0.75, 0.625, 0.75])
me_door_003.materials.append(mat_doormat)
me_door_003.use_remesh_fix_poles = True
me_door_003.use_remesh_preserve_attributes = False
me_door_003.update()
me_doorframe_003 = bpy.data.meshes.new('DoorFrame.003')
me_doorframe_003.from_pydata([(-0.781, -1.0, -3.581), (-0.781, -1.0, 0.781), (-0.781, 1.0, -3.581), (-0.781, 1.0, 0.781), (0.781, -1.0, -3.581), (0.781, -1.0, 0.781), (0.781, 1.0, -3.581), (0.781, 1.0, 0.781), (-1.0, -1.0, -3.8), (-1.0, -1.0, 1.0), (-1.0, 1.0, 1.0), (-1.0, 1.0, -3.8), (1.0, 1.0, -3.8), (1.0, 1.0, 1.0), (1.0, -1.0, 1.0), (1.0, -1.0, -3.8)], [], [(8, 9, 10, 11), (7, 6, 4, 5), (12, 13, 14, 15), (3, 7, 5, 1), (11, 12, 15, 8), (13, 10, 9, 14), (0, 1, 9, 8), (3, 2, 11, 10), (2, 6, 12, 11), (7, 3, 10, 13), (6, 7, 13, 12), (5, 4, 15, 14), (4, 0, 8, 15), (1, 5, 14, 9), (6, 2, 0, 4), (2, 3, 1, 0)])
_uv = me_doorframe_003.uv_layers.new(name='UVMap')
_uv.uv.foreach_set('vector', [0.375, 0.0, 0.625, 0.0, 0.625, 0.25, 0.375, 0.25, 0.6136, 0.4726, 0.3864, 0.4726, 0.3864, 0.7774, 0.6136, 0.7774, 0.375, 0.5, 0.625, 0.5, 0.625, 0.75, 0.375, 0.75, 0.6136, 0.2774, 0.6136, 0.4726, 0.6136, 0.7774, 0.6136, 0.9726, 0.125, 0.5, 0.375, 0.5, 0.375, 0.75, 0.125, 0.75, 0.625, 0.5, 0.875, 0.5, 0.875, 0.75, 0.625, 0.75, 0.3864, 0.9726, 0.6136, 0.9726, 0.625, 1.0, 0.375, 1.0, 0.6136, 0.2774, 0.3864, 0.2774, 0.375, 0.25, 0.625, 0.25, 0.3864, 0.2774, 0.3864, 0.4726, 0.375, 0.5, 0.375, 0.25, 0.6136, 0.4726, 0.6136, 0.2774, 0.625, 0.25, 0.625, 0.5, 0.3864, 0.4726, 0.6136, 0.4726, 0.625, 0.5, 0.375, 0.5, 0.6136, 0.7774, 0.3864, 0.7774, 0.375, 0.75, 0.625, 0.75, 0.3864, 0.7774, 0.3864, 0.9726, 0.375, 1.0, 0.375, 0.75, 0.6136, 0.9726, 0.6136, 0.7774, 0.625, 0.75, 0.625, 1.0, 0.3864, 0.4726, 0.3864, 0.2774, 0.3864, 0.9726, 0.3864, 0.7774, 0.3864, 0.2774, 0.6136, 0.2774, 0.6136, 0.9726, 0.3864, 0.9726])
me_doorframe_003.materials.append(mat_doorframemat)
me_doorframe_003.use_remesh_fix_poles = True
me_doorframe_003.use_remesh_preserve_attributes = False
me_doorframe_003.update()
me_doorknob_003 = bpy.data.meshes.new('DoorKnob.003')
me_doorknob_003.from_pydata([(-0.01349, -0.01257, -0.04121), (-0.01349, -0.01257, -0.01942), (-0.01349, 0.01257, -0.04121), (-0.01349, 0.01257, -0.01942), (0.01349, -0.01257, -0.04121), (0.01349, -0.01257, -0.01942), (0.01349, 0.01257, -0.04121), (0.01349, 0.01257, -0.01942), (-0.02083, -0.01941, -0.0032), (-0.02083, 0.01941, -0.0032), (0.02083, 0.01941, -0.0032), (0.02083, -0.01941, -0.0032), (-0.01317, -0.01227, 0.007164), (-0.01317, 0.01227, 0.007164), (0.01317, 0.01227, 0.007164), (0.01317, -0.01227, 0.007164)], [], [(0, 1, 3, 2), (2, 3, 7, 6), (6, 7, 5, 4), (4, 5, 1, 0), (2, 6, 4, 0), (3, 1, 8, 9), (8, 11, 15, 12), (1, 5, 11, 8), (7, 3, 9, 10), (5, 7, 10, 11), (14, 13, 12, 15), (10, 9, 13, 14), (11, 10, 14, 15), (9, 8, 12, 13)])
_uv = me_doorknob_003.uv_layers.new(name='UVMap')
_uv.uv.foreach_set('vector', [0.375, 0.0, 0.625, 0.0, 0.625, 0.25, 0.375, 0.25, 0.375, 0.25, 0.625, 0.25, 0.625, 0.5, 0.375, 0.5, 0.375, 0.5, 0.625, 0.5, 0.625, 0.75, 0.375, 0.75, 0.375, 0.75, 0.625, 0.75, 0.625, 1.0, 0.375, 1.0, 0.125, 0.5, 0.375, 0.5, 0.375, 0.75, 0.125, 0.75, 0.625, 0.25, 0.625, 0.0, 0.625, 0.0, 0.625, 0.25, 0.625, 1.0, 0.625, 0.75, 0.625, 0.75, 0.625, 1.0, 0.625, 1.0, 0.625, 0.75, 0.625, 0.75, 0.625, 1.0, 0.625, 0.5, 0.625, 0.25, 0.625, 0.25, 0.625, 0.5, 0.625, 0.75, 0.625, 0.5, 0.625, 0.5, 0.625, 0.75, 0.625, 0.5, 0.875, 0.5, 0.875, 0.75, 0.625, 0.75, 0.625, 0.5, 0.625, 0.25, 0.625, 0.25, 0.625, 0.5, 0.625, 0.75, 0.625, 0.5, 0.625, 0.5, 0.625, 0.75, 0.625, 0.25, 0.625, 0.0, 0.625, 0.0, 0.625, 0.25])
me_doorknob_003.materials.append(mat_doorknobmat)
me_doorknob_003.use_remesh_fix_poles = True
me_doorknob_003.use_remesh_preserve_attributes = False
me_doorknob_003.update()

# ---- objects
ob_light = bpy.data.objects.new('Light', light_light)
ob_floor = bpy.data.objects.new('Floor', me_cube)
ob_base_001 = bpy.data.objects.new('Base.001', me_base_001)
ob_roof_001 = bpy.data.objects.new('Roof.001', me_roof_001)
ob_windowframe_001 = bpy.data.objects.new('WindowFrame.001', me_windowframe_001)
ob_windowglass_001 = bpy.data.objects.new('WindowGlass.001', me_windowglass_001)
ob_door_001 = bpy.data.objects.new('Door.001', me_door_002)
ob_doorframe_001 = bpy.data.objects.new('DoorFrame.001', me_doorframe_002)
ob_doorknob_001 = bpy.data.objects.new('DoorKnob.001', me_doorknob_002)
ob_windowframe_003 = bpy.data.objects.new('WindowFrame.003', me_windowframe_001)
ob_windowglass_003 = bpy.data.objects.new('WindowGlass.003', me_windowglass_001)
ob_windowframe_004 = bpy.data.objects.new('WindowFrame.004', me_windowframe_001)
ob_windowglass_004 = bpy.data.objects.new('WindowGlass.004', me_windowglass_001)
ob_windowframe_005 = bpy.data.objects.new('WindowFrame.005', me_windowframe_001)
ob_windowglass_005 = bpy.data.objects.new('WindowGlass.005', me_windowglass_001)
ob_windowframe_006 = bpy.data.objects.new('WindowFrame.006', me_windowframe_001)
ob_windowglass_006 = bpy.data.objects.new('WindowGlass.006', me_windowglass_001)
ob_base_004 = bpy.data.objects.new('Base.004', me_base_005)
ob_roof_004 = bpy.data.objects.new('Roof.004', me_roof_004)
ob_windowframe_012 = bpy.data.objects.new('WindowFrame.012', me_windowframe_004)
ob_windowglass_012 = bpy.data.objects.new('WindowGlass.012', me_windowglass_004)
ob_door_004 = bpy.data.objects.new('Door.004', me_door_005)
ob_doorframe_004 = bpy.data.objects.new('DoorFrame.004', me_doorframe_005)
ob_doorknob_004 = bpy.data.objects.new('DoorKnob.004', me_doorknob_005)
ob_windowframe_013 = bpy.data.objects.new('WindowFrame.013', me_windowframe_004)
ob_windowglass_013 = bpy.data.objects.new('WindowGlass.013', me_windowglass_004)
ob_windowframe_014 = bpy.data.objects.new('WindowFrame.014', me_windowframe_004)
ob_windowglass_014 = bpy.data.objects.new('WindowGlass.014', me_windowglass_004)
ob_windowframe_015 = bpy.data.objects.new('WindowFrame.015', me_windowframe_004)
ob_windowglass_015 = bpy.data.objects.new('WindowGlass.015', me_windowglass_004)
ob_windowframe_016 = bpy.data.objects.new('WindowFrame.016', me_windowframe_004)
ob_windowglass_016 = bpy.data.objects.new('WindowGlass.016', me_windowglass_004)
ob_base_002 = bpy.data.objects.new('Base.002', me_base_004)
ob_roof_002 = bpy.data.objects.new('Roof.002', me_roof_003)
ob_windowframe_002 = bpy.data.objects.new('WindowFrame.002', me_windowframe_003)
ob_windowglass_002 = bpy.data.objects.new('WindowGlass.002', me_windowglass_003)
ob_door_002 = bpy.data.objects.new('Door.002', me_door_004)
ob_doorframe_002 = bpy.data.objects.new('DoorFrame.002', me_doorframe_004)
ob_doorknob_002 = bpy.data.objects.new('DoorKnob.002', me_doorknob_004)
ob_windowframe_008 = bpy.data.objects.new('WindowFrame.008', me_windowframe_003)
ob_windowglass_008 = bpy.data.objects.new('WindowGlass.008', me_windowglass_003)
ob_windowframe_009 = bpy.data.objects.new('WindowFrame.009', me_windowframe_003)
ob_windowglass_009 = bpy.data.objects.new('WindowGlass.009', me_windowglass_003)
ob_windowframe_010 = bpy.data.objects.new('WindowFrame.010', me_windowframe_003)
ob_windowglass_010 = bpy.data.objects.new('WindowGlass.010', me_windowglass_003)
ob_windowframe_011 = bpy.data.objects.new('WindowFrame.011', me_windowframe_003)
ob_windowglass_011 = bpy.data.objects.new('WindowGlass.011', me_windowglass_003)
ob_base_003 = bpy.data.objects.new('Base.003', me_base_003)
ob_roof_003 = bpy.data.objects.new('Roof.003', me_roof_001)
ob_windowframe_007 = bpy.data.objects.new('WindowFrame.007', me_windowframe_002)
ob_windowglass_007 = bpy.data.objects.new('WindowGlass.007', me_windowglass_002)
ob_door_003 = bpy.data.objects.new('Door.003', me_door_003)
ob_doorframe_003 = bpy.data.objects.new('DoorFrame.003', me_doorframe_003)
ob_doorknob_003 = bpy.data.objects.new('DoorKnob.003', me_doorknob_003)
ob_empty = bpy.data.objects.new('Empty', None)

# ---- transforms, parenting, visibility, modifiers, constraints
ob_light.location = (1.179, -7.006, 3.746)
ob_light.rotation_euler = (0.6503, 0.05522, 1.866)
ob_light.lock_rotations_4d = False
ob_light.empty_display_type = 'ARROWS'
ob_light.color = (0.0, 0.0, 0.0, 0.0)
ob_light.lineart.crease_threshold = 0.0
ob_floor.location = (10.0, 10.0, -0.05)
ob_floor.scale = (20.0, 20.0, 0.05)
ob_base_001.location = (0.0, 4.311, 0.0)
ob_base_001.rotation_euler = (0.0, -0.0, 1.571)
ob_base_001.scale = (4.772, 2.0, 2.0)
ob_base_001.lock_rotations_4d = False
ob_base_001.empty_display_type = 'ARROWS'
ob_base_001.lineart.crease_threshold = 0.0
ob_roof_001.parent = ob_base_001
ob_roof_001.location = (0.0, 0.0, 2.2)
ob_roof_001.scale = (1.08, 1.2, 0.2)
ob_windowframe_001.parent = ob_base_001
ob_windowframe_001.location = (-0.6239, -0.9782, 1.0)
ob_windowframe_001.scale = (0.1048, 0.05, 0.25)
ob_windowglass_001.parent = ob_windowframe_001
ob_windowglass_001.matrix_parent_inverse = Matrix(((4.0, -0.0, 0.0, 1.6), (-0.0, 20.0, -0.0, 20.0), (-0.0, 0.0, 4.0, -4.0), (-0.0, 0.0, -0.0, 1.0)))
ob_windowglass_001.location = (-0.4, -1.025, 1.0)
ob_windowglass_001.rotation_euler = (1.571, -0.0, 0.0)
ob_windowglass_001.scale = (0.9733, 0.9733, 0.9733)
ob_door_001.parent = ob_doorframe_001
ob_door_001.matrix_parent_inverse = Matrix(((4.0, -0.0, -0.0, -1.6), (-0.0, 20.0, 0.0, 20.0), (-0.0, -0.0, 4.0, -4.0), (-0.0, 0.0, -0.0, 1.0)))
ob_door_001.location = (0.2007, -1.05, 0.09934)
ob_door_001.scale = (0.1993, 0.025, 0.2292)
ob_doorframe_001.parent = ob_base_001
ob_doorframe_001.location = (0.4, -0.9782, 1.0)
ob_doorframe_001.scale = (0.1048, 0.05, 0.25)
ob_doorknob_001.parent = ob_door_001
ob_doorknob_001.matrix_parent_inverse = Matrix(((5.017, -0.0, -0.0, -1.007), (-0.0, 40.0, 0.0, 42.0), (-0.0, -0.0, 4.362, -0.4334), (-0.0, 0.0, -0.0, 1.0)))
ob_doorknob_001.location = (0.5734, -1.066, 0.6843)
ob_doorknob_001.rotation_euler = (1.571, -1.571, 0.0)
ob_doorknob_001.scale = (0.9256, 0.9256, 1.0)
ob_windowframe_003.parent = ob_base_001
ob_windowframe_003.location = (-0.4143, -0.9782, 1.0)
ob_windowframe_003.scale = (0.1048, 0.05, 0.25)
ob_windowglass_003.parent = ob_windowframe_003
ob_windowglass_003.matrix_parent_inverse = Matrix(((4.0, -0.0, 0.0, 1.6), (-0.0, 20.0, -0.0, 20.0), (-0.0, 0.0, 4.0, -4.0), (-0.0, 0.0, -0.0, 1.0)))
ob_windowglass_003.location = (-0.4, -1.025, 1.0)
ob_windowglass_003.rotation_euler = (1.571, -0.0, 0.0)
ob_windowglass_003.scale = (0.9733, 0.9733, 0.9733)
ob_windowframe_004.parent = ob_base_001
ob_windowframe_004.location = (-0.2048, -0.9782, 1.0)
ob_windowframe_004.scale = (0.1048, 0.05, 0.25)
ob_windowglass_004.parent = ob_windowframe_004
ob_windowglass_004.matrix_parent_inverse = Matrix(((4.0, -0.0, 0.0, 1.6), (-0.0, 20.0, -0.0, 20.0), (-0.0, 0.0, 4.0, -4.0), (-0.0, 0.0, -0.0, 1.0)))
ob_windowglass_004.location = (-0.4, -1.025, 1.0)
ob_windowglass_004.rotation_euler = (1.571, -0.0, 0.0)
ob_windowglass_004.scale = (0.9733, 0.9733, 0.9733)
ob_windowframe_005.parent = ob_base_001
ob_windowframe_005.location = (0.004791, -0.9782, 1.0)
ob_windowframe_005.scale = (0.1048, 0.05, 0.25)
ob_windowglass_005.parent = ob_windowframe_005
ob_windowglass_005.matrix_parent_inverse = Matrix(((4.0, -0.0, 0.0, 1.6), (-0.0, 20.0, -0.0, 20.0), (-0.0, 0.0, 4.0, -4.0), (-0.0, 0.0, -0.0, 1.0)))
ob_windowglass_005.location = (-0.4, -1.025, 1.0)
ob_windowglass_005.rotation_euler = (1.571, -0.0, 0.0)
ob_windowglass_005.scale = (0.9733, 0.9733, 0.9733)
ob_windowframe_006.parent = ob_base_001
ob_windowframe_006.location = (0.773, -0.9782, 1.0)
ob_windowframe_006.scale = (0.1048, 0.05, 0.25)
ob_windowglass_006.parent = ob_windowframe_006
ob_windowglass_006.matrix_parent_inverse = Matrix(((4.0, -0.0, 0.0, 1.6), (-0.0, 20.0, -0.0, 20.0), (-0.0, 0.0, 4.0, -4.0), (-0.0, 0.0, -0.0, 1.0)))
ob_windowglass_006.location = (-0.4, -1.025, 1.0)
ob_windowglass_006.rotation_euler = (1.571, -0.0, 0.0)
ob_windowglass_006.scale = (0.9733, 0.9733, 0.9733)
ob_base_004.location = (0.0, 35.21, 0.0)
ob_base_004.rotation_euler = (0.0, -0.0, 1.571)
ob_base_004.scale = (4.772, 2.0, 2.0)
ob_base_004.lock_rotations_4d = False
ob_base_004.empty_display_type = 'ARROWS'
ob_base_004.lineart.crease_threshold = 0.0
ob_roof_004.parent = ob_base_004
ob_roof_004.location = (0.0, 0.0, 2.2)
ob_roof_004.scale = (1.08, 1.2, 0.2)
ob_windowframe_012.parent = ob_base_004
ob_windowframe_012.location = (-0.6239, -0.9782, 1.0)
ob_windowframe_012.scale = (0.1048, 0.05, 0.25)
ob_windowglass_012.parent = ob_windowframe_012
ob_windowglass_012.matrix_parent_inverse = Matrix(((4.0, -0.0, 0.0, 1.6), (-0.0, 20.0, -0.0, 20.0), (-0.0, 0.0, 4.0, -4.0), (-0.0, 0.0, -0.0, 1.0)))
ob_windowglass_012.location = (-0.4, -1.025, 1.0)
ob_windowglass_012.rotation_euler = (1.571, -0.0, 0.0)
ob_windowglass_012.scale = (0.9733, 0.9733, 0.9733)
ob_door_004.parent = ob_doorframe_004
ob_door_004.matrix_parent_inverse = Matrix(((4.0, -0.0, -0.0, -1.6), (-0.0, 20.0, 0.0, 20.0), (-0.0, -0.0, 4.0, -4.0), (-0.0, 0.0, -0.0, 1.0)))
ob_door_004.location = (0.2007, -1.05, 0.09934)
ob_door_004.scale = (0.1993, 0.025, 0.2292)
ob_doorframe_004.parent = ob_base_004
ob_doorframe_004.location = (0.4, -0.9782, 1.0)
ob_doorframe_004.scale = (0.1048, 0.05, 0.25)
ob_doorknob_004.parent = ob_door_004
ob_doorknob_004.matrix_parent_inverse = Matrix(((5.017, -0.0, -0.0, -1.007), (-0.0, 40.0, 0.0, 42.0), (-0.0, -0.0, 4.362, -0.4334), (-0.0, 0.0, -0.0, 1.0)))
ob_doorknob_004.location = (0.5734, -1.066, 0.6843)
ob_doorknob_004.rotation_euler = (1.571, -1.571, 0.0)
ob_doorknob_004.scale = (0.9256, 0.9256, 1.0)
ob_windowframe_013.parent = ob_base_004
ob_windowframe_013.location = (-0.4143, -0.9782, 1.0)
ob_windowframe_013.scale = (0.1048, 0.05, 0.25)
ob_windowglass_013.parent = ob_windowframe_013
ob_windowglass_013.matrix_parent_inverse = Matrix(((4.0, -0.0, 0.0, 1.6), (-0.0, 20.0, -0.0, 20.0), (-0.0, 0.0, 4.0, -4.0), (-0.0, 0.0, -0.0, 1.0)))
ob_windowglass_013.location = (-0.4, -1.025, 1.0)
ob_windowglass_013.rotation_euler = (1.571, -0.0, 0.0)
ob_windowglass_013.scale = (0.9733, 0.9733, 0.9733)
ob_windowframe_014.parent = ob_base_004
ob_windowframe_014.location = (-0.2048, -0.9782, 1.0)
ob_windowframe_014.scale = (0.1048, 0.05, 0.25)
ob_windowglass_014.parent = ob_windowframe_014
ob_windowglass_014.matrix_parent_inverse = Matrix(((4.0, -0.0, 0.0, 1.6), (-0.0, 20.0, -0.0, 20.0), (-0.0, 0.0, 4.0, -4.0), (-0.0, 0.0, -0.0, 1.0)))
ob_windowglass_014.location = (-0.4, -1.025, 1.0)
ob_windowglass_014.rotation_euler = (1.571, -0.0, 0.0)
ob_windowglass_014.scale = (0.9733, 0.9733, 0.9733)
ob_windowframe_015.parent = ob_base_004
ob_windowframe_015.location = (0.004791, -0.9782, 1.0)
ob_windowframe_015.scale = (0.1048, 0.05, 0.25)
ob_windowglass_015.parent = ob_windowframe_015
ob_windowglass_015.matrix_parent_inverse = Matrix(((4.0, -0.0, 0.0, 1.6), (-0.0, 20.0, -0.0, 20.0), (-0.0, 0.0, 4.0, -4.0), (-0.0, 0.0, -0.0, 1.0)))
ob_windowglass_015.location = (-0.4, -1.025, 1.0)
ob_windowglass_015.rotation_euler = (1.571, -0.0, 0.0)
ob_windowglass_015.scale = (0.9733, 0.9733, 0.9733)
ob_windowframe_016.parent = ob_base_004
ob_windowframe_016.location = (0.773, -0.9782, 1.0)
ob_windowframe_016.scale = (0.1048, 0.05, 0.25)
ob_windowglass_016.parent = ob_windowframe_016
ob_windowglass_016.matrix_parent_inverse = Matrix(((4.0, -0.0, 0.0, 1.6), (-0.0, 20.0, -0.0, 20.0), (-0.0, 0.0, 4.0, -4.0), (-0.0, 0.0, -0.0, 1.0)))
ob_windowglass_016.location = (-0.4, -1.025, 1.0)
ob_windowglass_016.rotation_euler = (1.571, -0.0, 0.0)
ob_windowglass_016.scale = (0.9733, 0.9733, 0.9733)
ob_base_002.location = (0.0, 16.85, 0.0)
ob_base_002.rotation_euler = (0.0, -0.0, 1.571)
ob_base_002.scale = (4.772, 2.0, 2.0)
ob_base_002.lock_rotations_4d = False
ob_base_002.empty_display_type = 'ARROWS'
ob_base_002.lineart.crease_threshold = 0.0
ob_roof_002.parent = ob_base_002
ob_roof_002.location = (0.0, 0.0, 2.2)
ob_roof_002.scale = (1.08, 1.2, 0.2)
ob_windowframe_002.parent = ob_base_002
ob_windowframe_002.location = (-0.6239, -0.9782, 1.0)
ob_windowframe_002.scale = (0.1048, 0.05, 0.25)
ob_windowglass_002.parent = ob_windowframe_002
ob_windowglass_002.matrix_parent_inverse = Matrix(((4.0, -0.0, 0.0, 1.6), (-0.0, 20.0, -0.0, 20.0), (-0.0, 0.0, 4.0, -4.0), (-0.0, 0.0, -0.0, 1.0)))
ob_windowglass_002.location = (-0.4, -1.025, 1.0)
ob_windowglass_002.rotation_euler = (1.571, -0.0, 0.0)
ob_windowglass_002.scale = (0.9733, 0.9733, 0.9733)
ob_door_002.parent = ob_doorframe_002
ob_door_002.matrix_parent_inverse = Matrix(((4.0, -0.0, -0.0, -1.6), (-0.0, 20.0, 0.0, 20.0), (-0.0, -0.0, 4.0, -4.0), (-0.0, 0.0, -0.0, 1.0)))
ob_door_002.location = (0.2007, -1.05, 0.09934)
ob_door_002.scale = (0.1993, 0.025, 0.2292)
ob_doorframe_002.parent = ob_base_002
ob_doorframe_002.location = (0.4, -0.9782, 1.0)
ob_doorframe_002.scale = (0.1048, 0.05, 0.25)
ob_doorknob_002.parent = ob_door_002
ob_doorknob_002.matrix_parent_inverse = Matrix(((5.017, -0.0, -0.0, -1.007), (-0.0, 40.0, 0.0, 42.0), (-0.0, -0.0, 4.362, -0.4334), (-0.0, 0.0, -0.0, 1.0)))
ob_doorknob_002.location = (0.5734, -1.066, 0.6843)
ob_doorknob_002.rotation_euler = (1.571, -1.571, 0.0)
ob_doorknob_002.scale = (0.9256, 0.9256, 1.0)
ob_windowframe_008.parent = ob_base_002
ob_windowframe_008.location = (-0.4143, -0.9782, 1.0)
ob_windowframe_008.scale = (0.1048, 0.05, 0.25)
ob_windowglass_008.parent = ob_windowframe_008
ob_windowglass_008.matrix_parent_inverse = Matrix(((4.0, -0.0, 0.0, 1.6), (-0.0, 20.0, -0.0, 20.0), (-0.0, 0.0, 4.0, -4.0), (-0.0, 0.0, -0.0, 1.0)))
ob_windowglass_008.location = (-0.4, -1.025, 1.0)
ob_windowglass_008.rotation_euler = (1.571, -0.0, 0.0)
ob_windowglass_008.scale = (0.9733, 0.9733, 0.9733)
ob_windowframe_009.parent = ob_base_002
ob_windowframe_009.location = (-0.2048, -0.9782, 1.0)
ob_windowframe_009.scale = (0.1048, 0.05, 0.25)
ob_windowglass_009.parent = ob_windowframe_009
ob_windowglass_009.matrix_parent_inverse = Matrix(((4.0, -0.0, 0.0, 1.6), (-0.0, 20.0, -0.0, 20.0), (-0.0, 0.0, 4.0, -4.0), (-0.0, 0.0, -0.0, 1.0)))
ob_windowglass_009.location = (-0.4, -1.025, 1.0)
ob_windowglass_009.rotation_euler = (1.571, -0.0, 0.0)
ob_windowglass_009.scale = (0.9733, 0.9733, 0.9733)
ob_windowframe_010.parent = ob_base_002
ob_windowframe_010.location = (0.004791, -0.9782, 1.0)
ob_windowframe_010.scale = (0.1048, 0.05, 0.25)
ob_windowglass_010.parent = ob_windowframe_010
ob_windowglass_010.matrix_parent_inverse = Matrix(((4.0, -0.0, 0.0, 1.6), (-0.0, 20.0, -0.0, 20.0), (-0.0, 0.0, 4.0, -4.0), (-0.0, 0.0, -0.0, 1.0)))
ob_windowglass_010.location = (-0.4, -1.025, 1.0)
ob_windowglass_010.rotation_euler = (1.571, -0.0, 0.0)
ob_windowglass_010.scale = (0.9733, 0.9733, 0.9733)
ob_windowframe_011.parent = ob_base_002
ob_windowframe_011.location = (0.773, -0.9782, 1.0)
ob_windowframe_011.scale = (0.1048, 0.05, 0.25)
ob_windowglass_011.parent = ob_windowframe_011
ob_windowglass_011.matrix_parent_inverse = Matrix(((4.0, -0.0, 0.0, 1.6), (-0.0, 20.0, -0.0, 20.0), (-0.0, 0.0, 4.0, -4.0), (-0.0, 0.0, -0.0, 1.0)))
ob_windowglass_011.location = (-0.4, -1.025, 1.0)
ob_windowglass_011.rotation_euler = (1.571, -0.0, 0.0)
ob_windowglass_011.scale = (0.9733, 0.9733, 0.9733)
ob_base_003.location = (-0.01025, 26.08, 0.0)
ob_base_003.rotation_euler = (0.0, -0.0, 1.571)
ob_base_003.scale = (2.0, 2.0, 2.0)
ob_base_003.lock_rotations_4d = False
ob_base_003.empty_display_type = 'ARROWS'
ob_base_003.lineart.crease_threshold = 0.0
ob_roof_003.parent = ob_base_003
ob_roof_003.location = (0.0, 0.0, 2.2)
ob_roof_003.scale = (1.2, 1.2, 0.2)
ob_windowframe_007.parent = ob_base_003
ob_windowframe_007.location = (-0.4, -0.9782, 1.0)
ob_windowframe_007.scale = (0.25, 0.05, 0.25)
ob_windowglass_007.parent = ob_windowframe_007
ob_windowglass_007.matrix_parent_inverse = Matrix(((4.0, -0.0, 0.0, 1.6), (-0.0, 20.0, -0.0, 20.0), (-0.0, 0.0, 4.0, -4.0), (-0.0, 0.0, -0.0, 1.0)))
ob_windowglass_007.location = (-0.4, -1.025, 1.0)
ob_windowglass_007.rotation_euler = (1.571, -0.0, 0.0)
ob_windowglass_007.scale = (0.9733, 0.9733, 0.9733)
ob_door_003.parent = ob_doorframe_003
ob_door_003.matrix_parent_inverse = Matrix(((4.0, -0.0, -0.0, -1.6), (-0.0, 20.0, 0.0, 20.0), (-0.0, -0.0, 4.0, -4.0), (-0.0, 0.0, -0.0, 1.0)))
ob_door_003.location = (0.2007, -1.05, 0.09934)
ob_door_003.scale = (0.1993, 0.025, 0.2292)
ob_doorframe_003.parent = ob_base_003
ob_doorframe_003.location = (0.4, -0.9782, 1.0)
ob_doorframe_003.scale = (0.25, 0.05, 0.25)
ob_doorknob_003.parent = ob_door_003
ob_doorknob_003.matrix_parent_inverse = Matrix(((5.017, -0.0, -0.0, -1.007), (-0.0, 40.0, 0.0, 42.0), (-0.0, -0.0, 4.362, -0.4334), (-0.0, 0.0, -0.0, 1.0)))
ob_doorknob_003.location = (0.5734, -1.066, 0.6843)
ob_doorknob_003.rotation_euler = (1.571, -1.571, 0.0)
ob_doorknob_003.scale = (0.9256, 0.9256, 1.0)
ob_empty.location = (15.2, 18.73, 20.0)
ob_empty.empty_display_type = 'IMAGE'
ob_empty.empty_display_size = 144.8
ob_empty.empty_image_offset = (-0.1943, -0.6753)
ob_empty.use_empty_image_alpha = True
ob_empty.color = (1.0, 1.0, 1.0, 0.2441)

# ---- collection membership
scene.collection.objects.link(ob_light)
scene.collection.objects.link(ob_floor)
col_house1.objects.link(ob_base_001)
col_house1.objects.link(ob_roof_001)
col_house1.objects.link(ob_windowframe_001)
col_house1.objects.link(ob_windowglass_001)
col_house1.objects.link(ob_door_001)
col_house1.objects.link(ob_doorframe_001)
col_house1.objects.link(ob_doorknob_001)
col_house1.objects.link(ob_windowframe_003)
col_house1.objects.link(ob_windowglass_003)
col_house1.objects.link(ob_windowframe_004)
col_house1.objects.link(ob_windowglass_004)
col_house1.objects.link(ob_windowframe_005)
col_house1.objects.link(ob_windowglass_005)
col_house1.objects.link(ob_windowframe_006)
col_house1.objects.link(ob_windowglass_006)
col_house4.objects.link(ob_base_004)
col_house4.objects.link(ob_roof_004)
col_house4.objects.link(ob_windowframe_012)
col_house4.objects.link(ob_windowglass_012)
col_house4.objects.link(ob_door_004)
col_house4.objects.link(ob_doorframe_004)
col_house4.objects.link(ob_doorknob_004)
col_house4.objects.link(ob_windowframe_013)
col_house4.objects.link(ob_windowglass_013)
col_house4.objects.link(ob_windowframe_014)
col_house4.objects.link(ob_windowglass_014)
col_house4.objects.link(ob_windowframe_015)
col_house4.objects.link(ob_windowglass_015)
col_house4.objects.link(ob_windowframe_016)
col_house4.objects.link(ob_windowglass_016)
col_house2.objects.link(ob_base_002)
col_house2.objects.link(ob_roof_002)
col_house2.objects.link(ob_windowframe_002)
col_house2.objects.link(ob_windowglass_002)
col_house2.objects.link(ob_door_002)
col_house2.objects.link(ob_doorframe_002)
col_house2.objects.link(ob_doorknob_002)
col_house2.objects.link(ob_windowframe_008)
col_house2.objects.link(ob_windowglass_008)
col_house2.objects.link(ob_windowframe_009)
col_house2.objects.link(ob_windowglass_009)
col_house2.objects.link(ob_windowframe_010)
col_house2.objects.link(ob_windowglass_010)
col_house2.objects.link(ob_windowframe_011)
col_house2.objects.link(ob_windowglass_011)
col_house3.objects.link(ob_base_003)
col_house3.objects.link(ob_roof_003)
col_house3.objects.link(ob_windowframe_007)
col_house3.objects.link(ob_windowglass_007)
col_house3.objects.link(ob_door_003)
col_house3.objects.link(ob_doorframe_003)
col_house3.objects.link(ob_doorknob_003)
col_reference.objects.link(ob_empty)

# ---- scene / render settings (as saved in the file)
scene.frame_start = 1; scene.frame_end = 250; scene.frame_set(164)
scene.render.engine = 'BLENDER_EEVEE_NEXT'
scene.cycles.sampling_pattern = 'TABULATED_SOBOL'
scene.cycles.use_light_tree = False
scene.view_settings.view_transform = 'Filmic'
bpy.context.view_layer.update()

# ---- added for rendering (the .blend has no active camera): camera
cam_auto = bpy.data.cameras.new('AutoCamera')
cam_auto.lens = 50.0
cam_auto.sensor_width = 36.0
cam_auto.clip_end = 1048.42
ob_auto_camera = bpy.data.objects.new('AutoCamera', cam_auto)
scene.collection.objects.link(ob_auto_camera)
ob_auto_camera.location = (69.7392, -56.504, 50.5277)
ob_auto_camera.rotation_euler = (1.09748, -7.21219e-08, 0.694738)
scene.camera = ob_auto_camera
bpy.context.view_layer.update()
